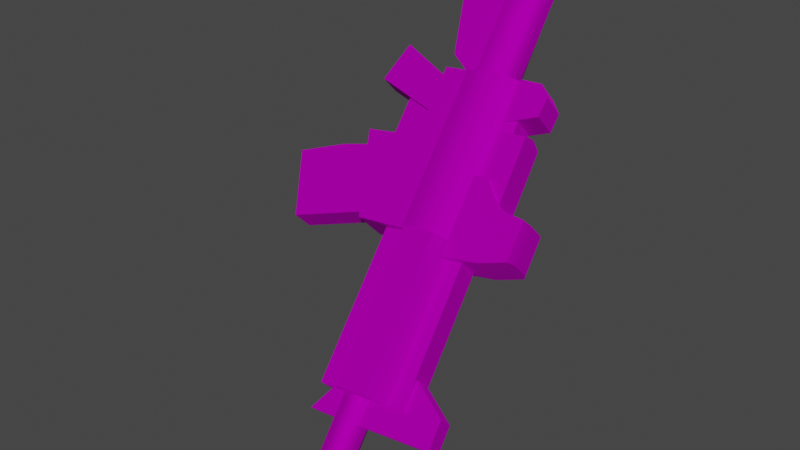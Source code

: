 # Source: Gun.blend  (saved by Blender 2.93.20; exported with 4.5.12 LTS)
import bpy
from mathutils import Matrix  # noqa: F401  (used for matrix-valued properties, if any)

bpy.ops.wm.read_factory_settings(use_empty=True)
scene = bpy.context.scene
scene.name = 'Scene'

# ---- collections
col_collection = bpy.data.collections.new('Collection'); scene.collection.children.link(col_collection)

# ---- images (referenced by path relative to the original .blend; pixels are not part of the script)
import os
ASSET_DIR = os.environ.get("B2B_ASSET_DIR", "")  # directory of the original .blend (textures are referenced by path, not embedded)
HERE = os.path.dirname(os.path.abspath(__file__))  # packed textures are extracted next to this script under _unpacked/

def load_image(name, relpath, width, height, colorspace="sRGB"):
    """Load a texture the original file referenced (path relative to the .blend, or extracted next to this script)."""
    p = next((c for c in (os.path.join(HERE, relpath), os.path.join(ASSET_DIR, relpath)) if relpath and os.path.exists(c)), "")
    if p:
        img = bpy.data.images.load(p, check_existing=True)
        img.name = name
    else:  # same state as the original file: an image datablock whose file is absent (Cycles renders it pink)
        img = bpy.data.images.new(name, width, height)
        img.source = "FILE"
        img.filepath = "//" + (relpath or name)
    img.colorspace_settings.name = colorspace
    return img
img_map__2 = load_image('Map #2', 'TT_Soldiers_Texture.psd', 1024, 1024, 'sRGB')

# ---- materials (node trees are filled in below, after node groups)
mat_tt_soldiers_material = bpy.data.materials.new('TT_Soldiers_material')
mat_tt_soldiers_material.use_transparent_shadow = False
mat_tt_soldiers_material.diffuse_color = (0.5882, 0.5882, 0.5882, 1.0)
mat_tt_soldiers_material.roughness = 0.8586
mat_tt_soldiers_material.specular_intensity = 0.0
mat_tt_soldiers_material.metallic = 1.0

# ---- material node trees
mat_tt_soldiers_material.use_nodes = True; mat_tt_soldiers_material.node_tree.nodes.clear()
_N = mat_tt_soldiers_material.node_tree.nodes; _L = mat_tt_soldiers_material.node_tree.links
n0 = _N.new('ShaderNodeBsdfPrincipled'); n0.name = 'Principled BSDF'; n0.location = (10, 300)
n0.distribution = 'GGX'
n0.subsurface_method = 'BURLEY'
n0.inputs[1].default_value = 1.0
n0.inputs[2].default_value = 0.8586
n0.inputs[3].default_value = 1.45
n0.inputs[13].default_value = 0.0
n0.inputs[27].default_value = (0.0, 0.0, 0.0, 1.0)
n0.inputs[28].default_value = 0.5
n1 = _N.new('ShaderNodeOutputMaterial'); n1.name = 'Material Output'; n1.location = (300, 300)
n2 = _N.new('ShaderNodeNormalMap'); n2.name = '노멀 맵'; n2.location = (-300, -300)
n2.label = 'Normal/Map'
n3 = _N.new('ShaderNodeTexImage'); n3.name = '이미지 텍스처'; n3.location = (-300, 600)
n3.image = img_map__2
_L.new(n0.outputs[0], n1.inputs[0])
_L.new(n2.outputs[0], n0.inputs[5])
_L.new(n3.outputs[0], n0.inputs[0])
n1.is_active_output = True

# ---- world
world_world = bpy.data.worlds.new('World'); scene.world = world_world
world_world.use_nodes = True; world_world.node_tree.nodes.clear()
_N = world_world.node_tree.nodes; _L = world_world.node_tree.links
n0 = _N.new('ShaderNodeOutputWorld'); n0.name = 'World Output'; n0.location = (300, 300)
n1 = _N.new('ShaderNodeBackground'); n1.name = 'Background'; n1.location = (10, 300)
n1.inputs[0].default_value = (0.05088, 0.05088, 0.05088, 1.0)
_L.new(n1.outputs[0], n0.inputs[0])
n0.is_active_output = True
world_world.color = (0.05088, 0.05088, 0.05088)
world_world.use_sun_shadow = False
world_world.sun_shadow_jitter_overblur = 0.0

# ---- meshes
me_002 = bpy.data.meshes.new('메쉬.002')
me_002.from_pydata([(-25.29, -4.477, 21.89), (-21.86, 0.851, 25.4), (-24.23, 1.51, 23.07), (-23.24, -4.276, 23.93), (-20.39, 0.8795, 23.92), (-23.82, -4.448, 20.41), (-22.75, 1.538, 21.59), (-21.76, -4.247, 22.45), (-33.21, 2.893, 14.14), (-29.68, 5.44, 17.71), (-31.37, -3.566, 15.85), (-27.69, -1.737, 19.55), (-28.53, 2.022, 18.79), (-31.74, 2.921, 12.66), (-28.21, 5.469, 16.23), (-29.9, -3.537, 14.37), (-26.21, -1.709, 18.07), (-27.06, 2.05, 17.31), (-16.84, -7.454, 31.15), (-17.18, -1.111, 30.2), (-21.81, -3.491, 25.52), (-23.08, -8.364, 24.9), (-14.46, -7.406, 28.76), (-15.56, -1.08, 28.57), (-20.19, -3.461, 23.89), (-20.7, -8.316, 22.51), (-21.83, -9.165, 23.77), (-15.57, -8.432, 30.01), (-37.14, -9.138, 6.734), (-37.33, -10.05, 7.059), (-37.95, -10.44, 7.728), (-38.62, -10.07, 8.35), (-38.96, -9.173, 8.56), (-38.77, -8.262, 8.235), (-38.16, -7.874, 7.566), (-37.48, -8.237, 6.944), (-41.89, -9.802, 1.995), (-42.08, -10.71, 2.319), (-42.69, -11.1, 2.988), (-43.37, -10.74, 3.61), (-43.71, -9.837, 3.82), (-43.52, -8.926, 3.496), (-42.91, -8.538, 2.826), (-42.23, -8.901, 2.205), (-36.65, -9.638, 10.06), (-39.24, -16.17, 7.314), (-40.82, -16.4, 5.736), (-35.61, -9.621, 9.017), (-38.21, -16.15, 6.275), (-39.79, -16.38, 4.697), (-41.73, -9.759, 1.649), (-41.97, -10.93, 2.056), (-44.77, -11.31, -0.7417), (-44.52, -10.14, -1.148), (-42.76, -11.42, 2.907), (-45.56, -11.81, 0.1093), (-43.62, -10.96, 3.704), (-46.41, -11.35, 0.9062), (-44.05, -9.814, 3.98), (-46.85, -10.2, 1.182), (-43.8, -8.648, 3.573), (-46.6, -9.03, 0.7757), (-43.02, -8.149, 2.722), (-45.82, -8.531, -0.07534), (-42.16, -8.609, 1.926), (-44.96, -8.991, -0.8723), (-41.65, -6.433, 5.146), (-40.61, -6.416, 4.107), (-23.9, -1.329, 22.97), (-27.83, -1.838, 19.04), (-27.78, -4.664, 19.03), (-23.94, -4.05, 22.86), (-26.75, -4.64, 17.99), (-26.8, -1.813, 18.01), (-22.87, -1.305, 21.94), (-22.91, -4.026, 21.83), (-16.68, -5.18, 30.6), (-15.06, -5.143, 28.97), (-22.89, -6.029, 24.38), (-21.28, -5.991, 22.76), (-23.19, -3.809, 24.94), (-31.56, -11.14, 15.82), (-27.3, -4.402, 20.84), (-27.83, -0.07138, 20.39), (-32.55, -3.076, 15.64), (-22.37, -9.806, 24.99), (-20.77, -3.76, 22.51), (-29.79, -11.11, 14.04), (-24.88, -4.354, 18.4), (-25.41, -0.02271, 17.96), (-30.13, -3.027, 13.21), (-20.61, -9.772, 23.21), (-23.04, -5.637, 25.06), (-32.24, -6.888, 15.88), (-20.62, -5.58, 22.63), (-29.82, -6.832, 13.45), (-23.37, -7.848, 25.7), (-29.12, -9.066, 13.08), (-32.57, -9.143, 16.54), (-19.92, -7.771, 22.25), (-22.17, -10.92, 24.93), (-20.64, -10.89, 23.39), (-31.35, -12.25, 15.76), (-29.82, -12.23, 14.22), (-22.34, -10.02, 25.12), (-24.81, -10.36, 22.65), (-22.27, -11.74, 25.15), (-22.89, -12.66, 24.5), (-24.01, -12.73, 23.39), (-20.51, -9.982, 23.28), (-22.98, -10.32, 20.82), (-20.45, -11.69, 23.31), (-21.07, -12.62, 22.67), (-22.18, -12.68, 21.56), (-31.96, -5.256, 15.31), (-40.57, -6.43, 6.703), (-31.81, -6.611, 15.42), (-40.46, -7.79, 6.779), (-32.87, -7.636, 16.61), (-41.51, -8.815, 7.97), (-32.67, -10.12, 16.75), (-41.31, -11.3, 8.11), (-31.46, -11.05, 15.67), (-40.1, -12.23, 7.029), (-31.36, -12.26, 15.74), (-40.01, -13.44, 7.098), (-30.46, -5.221, 13.8), (-39.07, -6.394, 5.199), (-30.32, -6.576, 13.92), (-38.96, -7.755, 5.276), (-29.1, -7.547, 12.84), (-37.75, -8.726, 4.198), (-28.91, -10.03, 12.98), (-37.55, -11.21, 4.338), (-29.96, -11.01, 14.17), (-38.6, -12.19, 5.526), (-29.86, -12.22, 14.24), (-38.51, -13.4, 5.594), (-29.69, -11.22, 17.72), (-29.53, -13.15, 17.83), (-25.17, -12.51, 22.2), (-25.32, -10.63, 22.09), (-32.85, -11.0, 15.2), (-31.26, -16.16, 15.59), (-29.12, -15.87, 17.73), (-32.46, -13.85, 15.52), (-29.55, -13.46, 18.43), (-28.34, -10.39, 19.7), (-28.26, -11.49, 19.75), (-31.88, -15.87, 16.05), (-29.64, -15.57, 18.29), (-27.9, -11.18, 15.93), (-23.53, -10.59, 20.29), (-27.74, -13.1, 16.04), (-23.38, -12.47, 20.4), (-30.44, -10.95, 12.78), (-29.92, -16.13, 14.25), (-27.78, -15.84, 16.39), (-30.05, -13.8, 13.1), (-27.14, -13.4, 16.01), (-25.94, -10.33, 17.29), (-25.86, -11.44, 17.34), (-29.47, -15.81, 13.63), (-27.23, -15.51, 15.87), (-24.19, -10.57, 21.43), (-24.04, -12.45, 21.54)], [], [(0, 3, 1), (1, 2, 0), (4, 7, 5), (5, 6, 4), (1, 3, 7), (7, 4, 1), (4, 6, 2), (2, 1, 4), (6, 5, 0), (0, 2, 6), (9, 8, 10), (10, 12, 9), (10, 11, 12), (15, 13, 14), (14, 17, 15), (17, 16, 15), (17, 14, 9), (9, 12, 17), (14, 13, 8), (8, 9, 14), (13, 15, 10), (10, 8, 13), (16, 17, 12), (12, 11, 16), (20, 78, 76), (76, 19, 20), (79, 77, 22), (22, 25, 79), (23, 24, 20), (20, 19, 23), (21, 26, 27), (27, 18, 21), (76, 77, 23), (23, 19, 76), (25, 22, 27), (27, 26, 25), (28, 29, 37), (37, 36, 28), (29, 30, 38), (38, 37, 29), (30, 31, 39), (39, 38, 30), (31, 32, 40), (40, 39, 31), (32, 33, 41), (41, 40, 32), (33, 34, 42), (42, 41, 33), (34, 35, 43), (43, 42, 34), (35, 28, 36), (36, 43, 35), (46, 45, 44), (44, 66, 46), (47, 48, 49), (49, 67, 47), (67, 49, 46), (46, 66, 67), (49, 48, 45), (45, 46, 49), (48, 47, 44), (44, 45, 48), (50, 51, 52), (52, 53, 50), (51, 54, 55), (55, 52, 51), (54, 56, 57), (57, 55, 54), (56, 58, 59), (59, 57, 56), (58, 60, 61), (61, 59, 58), (60, 62, 63), (63, 61, 60), (62, 64, 65), (65, 63, 62), (64, 50, 53), (53, 65, 64), (51, 50, 62), (54, 51, 62), (56, 54, 62), (58, 56, 62), (60, 58, 62), (50, 64, 62), (53, 52, 63), (52, 55, 63), (55, 57, 63), (57, 59, 63), (59, 61, 63), (65, 53, 63), (44, 47, 67), (67, 66, 44), (70, 71, 68), (68, 69, 70), (74, 75, 72), (72, 73, 74), (74, 73, 69), (69, 68, 74), (78, 21, 18), (18, 76, 78), (24, 23, 77), (77, 79, 24), (18, 22, 77), (77, 76, 18), (18, 27, 22), (20, 24, 79), (79, 78, 20), (82, 93, 92), (82, 83, 84), (87, 97, 99), (99, 91, 87), (90, 89, 88), (86, 88, 82), (82, 80, 86), (92, 94, 86), (86, 80, 92), (98, 97, 87), (87, 81, 98), (88, 89, 83), (83, 82, 88), (89, 90, 84), (84, 83, 89), (98, 96, 92), (92, 93, 98), (95, 88, 94), (96, 99, 94), (94, 92, 96), (84, 90, 95), (95, 93, 84), (95, 94, 99), (99, 97, 95), (93, 95, 97), (97, 98, 93), (98, 81, 85), (85, 96, 98), (85, 91, 99), (99, 96, 85), (92, 80, 82), (82, 84, 93), (95, 90, 88), (88, 86, 94), (85, 81, 102), (102, 100, 85), (87, 91, 101), (101, 103, 87), (91, 85, 100), (100, 101, 91), (81, 87, 103), (103, 102, 81), (101, 100, 102), (102, 103, 101), (107, 106, 104), (104, 105, 107), (107, 105, 108), (109, 111, 112), (112, 110, 109), (113, 110, 112), (109, 110, 105), (105, 104, 109), (112, 111, 106), (106, 107, 112), (111, 109, 104), (104, 106, 111), (110, 113, 108), (108, 105, 110), (113, 112, 107), (107, 108, 113), (117, 116, 114), (114, 115, 117), (119, 118, 116), (116, 117, 119), (121, 120, 118), (118, 119, 121), (123, 122, 120), (120, 121, 123), (125, 124, 122), (122, 123, 125), (126, 128, 129), (129, 127, 126), (128, 130, 131), (131, 129, 128), (130, 132, 133), (133, 131, 130), (132, 134, 135), (135, 133, 132), (134, 136, 137), (137, 135, 134), (126, 127, 115), (115, 114, 126), (127, 129, 117), (117, 115, 127), (128, 126, 114), (114, 116, 128), (129, 131, 119), (119, 117, 129), (130, 128, 116), (116, 118, 130), (131, 133, 121), (121, 119, 131), (132, 130, 118), (118, 120, 132), (133, 135, 123), (123, 121, 133), (134, 132, 120), (120, 122, 134), (135, 137, 125), (125, 123, 135), (137, 136, 124), (124, 125, 137), (136, 134, 122), (122, 124, 136), (138, 139, 140), (140, 141, 138), (150, 149, 143), (143, 144, 150), (145, 146, 142), (147, 142, 146), (146, 148, 147), (146, 145, 149), (149, 150, 146), (151, 152, 154), (154, 153, 151), (156, 162, 163), (163, 157, 156), (159, 158, 155), (159, 155, 160), (160, 161, 159), (162, 158, 159), (159, 163, 162), (152, 151, 138), (164, 152, 138), (141, 164, 138), (139, 153, 154), (139, 154, 165), (139, 165, 140), (165, 164, 141), (141, 140, 165), (156, 143, 149), (149, 162, 156), (163, 150, 144), (144, 157, 163), (157, 144, 143), (143, 156, 157), (158, 145, 142), (142, 155, 158), (155, 142, 147), (147, 160, 155), (160, 147, 148), (148, 161, 160), (161, 148, 146), (146, 159, 161), (162, 149, 145), (145, 158, 162), (159, 146, 150), (150, 163, 159), (154, 152, 164), (164, 165, 154)])
me_002.polygons.foreach_set('use_smooth', [0, 0, 0, 0, 0, 0, 0, 0, 0, 0, 0, 0, 0, 0, 0, 0, 0, 0, 0, 0, 0, 0, 0, 0, 0, 0, 1, 1, 0, 0, 1, 1, 0, 0, 1, 1, 1, 1, 1, 1, 1, 1, 1, 1, 1, 1, 1, 1, 1, 1, 1, 1, 1, 1, 1, 1, 1, 1, 1, 1, 1, 1, 1, 1, 1, 1, 1, 1, 1, 1, 1, 1, 1, 1, 1, 1, 1, 1, 1, 1, 1, 1, 1, 1, 1, 1, 1, 1, 1, 1, 0, 0, 0, 0, 0, 0, 0, 0, 1, 1, 0, 0, 0, 0, 0, 0, 0, 0, 0, 1, 1, 0, 0, 0, 0, 0, 0, 0, 0, 0, 0, 0, 1, 1, 0, 0, 0, 0, 0, 1, 1, 0, 0, 1, 1, 0, 0, 0, 0, 0, 0, 0, 0, 0, 0, 0, 0, 0, 0, 0, 0, 0, 0, 0, 0, 0, 0, 0, 0, 0, 0, 0, 0, 0, 0, 0, 0, 0, 0, 0, 0, 0, 0, 0, 0, 0, 0, 0, 0, 0, 0, 0, 0, 0, 0, 0, 0, 0, 0, 0, 0, 0, 0, 0, 0, 0, 0, 0, 0, 0, 0, 0, 0, 0, 0, 0, 0, 0, 0, 0, 0, 1, 1, 1, 1, 1, 1, 1, 1, 1, 1, 1, 1, 1, 1, 1, 1, 1, 1, 1, 1, 1, 1, 1, 1, 1, 1, 1, 1, 1, 1, 1, 1, 1, 1, 1, 1, 1, 1, 1, 1, 1, 1, 1, 1, 1, 1])
_k = set([(44, 45), (44, 48), (45, 46), (45, 48), (46, 49), (46, 66), (46, 67), (47, 48), (47, 49), (48, 49), (49, 67), (50, 51), (50, 64), (51, 54), (52, 53), (52, 55), (53, 65), (54, 56), (55, 57), (56, 58), (57, 59), (58, 60), (59, 61), (60, 62), (61, 63), (62, 64), (63, 65), (138, 141), (138, 152), (139, 140), (140, 141), (140, 165), (141, 164), (142, 145), (142, 147), (142, 155), (143, 149), (143, 156), (144, 150), (144, 157), (145, 149), (146, 148), (146, 150), (147, 148), (147, 160), (148, 161), (149, 150), (151, 152), (151, 154), (152, 154), (152, 164), (153, 154), (154, 165), (155, 158), (155, 160), (156, 162), (157, 163), (158, 162), (159, 161), (159, 163), (160, 161), (162, 163)])
me_002.attributes.new('sharp_edge', 'BOOLEAN', 'EDGE').data.foreach_set('value', [ (min(e.vertices), max(e.vertices)) in _k for e in me_002.edges])
_uv = me_002.uv_layers.new(name='UVChannel_1')
_uv.uv.foreach_set('vector', [0.009419, 0.04012, 0.009414, 0.04012, 0.00941, 0.0401, 0.00941, 0.0401, 0.009416, 0.0401, 0.009419, 0.04012, 0.00941, 0.0401, 0.009414, 0.04012, 0.009419, 0.04012, 0.009419, 0.04012, 0.009416, 0.0401, 0.00941, 0.0401, 0.00941, 0.0401, 0.009414, 0.04012, 0.009414, 0.04012, 0.009414, 0.04012, 0.00941, 0.0401, 0.00941, 0.0401, 0.00703, 0.02265, 0.007036, 0.02265, 0.007036, 0.02265, 0.007036, 0.02265, 0.00703, 0.02265, 0.00703, 0.02265, 0.07619, 0.05067, 0.07619, 0.05069, 0.07619, 0.05069, 0.07619, 0.05069, 0.07619, 0.05067, 0.07619, 0.05067, 0.02148, 0.02006, 0.03532, 0.0197, 0.03586, 0.0322, 0.03586, 0.0322, 0.02141, 0.02683, 0.02148, 0.02006, 0.03586, 0.0322, 0.0225, 0.03381, 0.02141, 0.02683, 0.03587, 0.0322, 0.03533, 0.01971, 0.02149, 0.02007, 0.02149, 0.02007, 0.02142, 0.02684, 0.03587, 0.0322, 0.02142, 0.02684, 0.0225, 0.03381, 0.03587, 0.0322, 0.02142, 0.02684, 0.02149, 0.02007, 0.02148, 0.02006, 0.02148, 0.02006, 0.02141, 0.02683, 0.02142, 0.02684, 0.02149, 0.02007, 0.03533, 0.01971, 0.03532, 0.0197, 0.03532, 0.0197, 0.02148, 0.02006, 0.02149, 0.02007, 0.03533, 0.01971, 0.03587, 0.0322, 0.03586, 0.0322, 0.03586, 0.0322, 0.03532, 0.0197, 0.03533, 0.01971, 0.0225, 0.03381, 0.02142, 0.02684, 0.02141, 0.02683, 0.02141, 0.02683, 0.0225, 0.03381, 0.0225, 0.03381, 0.009413, 0.04013, 0.009413, 0.04013, 0.009398, 0.04013, 0.009398, 0.04013, 0.009398, 0.04011, 0.009413, 0.04013, 0.009413, 0.04013, 0.009398, 0.04013, 0.009398, 0.04014, 0.009398, 0.04014, 0.009413, 0.04014, 0.009413, 0.04013, 0.007019, 0.02266, 0.007033, 0.02267, 0.007033, 0.02267, 0.007033, 0.02267, 0.007019, 0.02266, 0.007019, 0.02266, 0.009413, 0.04014, 0.009413, 0.04015, 0.009398, 0.04015, 0.009398, 0.04015, 0.009398, 0.04014, 0.009413, 0.04014, 0.009398, 0.04013, 0.009398, 0.04013, 0.009398, 0.04011, 0.009398, 0.04011, 0.009398, 0.04011, 0.009398, 0.04013, 0.009413, 0.04014, 0.009398, 0.04014, 0.009398, 0.04015, 0.009398, 0.04015, 0.009413, 0.04015, 0.009413, 0.04014, 0.009043, 0.03492, 0.006361, 0.03492, 0.006245, 0.04142, 0.006245, 0.04142, 0.008927, 0.04142, 0.009043, 0.03492, 0.006361, 0.03492, 0.005256, 0.03491, 0.005142, 0.04141, 0.005142, 0.04141, 0.006245, 0.04142, 0.006361, 0.03492, 0.005256, 0.03491, 0.006375, 0.03492, 0.006261, 0.04142, 0.006261, 0.04142, 0.005142, 0.04141, 0.005256, 0.03491, 0.006375, 0.03492, 0.009063, 0.03492, 0.008952, 0.04142, 0.008952, 0.04142, 0.006261, 0.04142, 0.006375, 0.03492, 0.009063, 0.03492, 0.01175, 0.03493, 0.01163, 0.04143, 0.01163, 0.04143, 0.008952, 0.04142, 0.009063, 0.03492, 0.01175, 0.03493, 0.01285, 0.03493, 0.01274, 0.04143, 0.01274, 0.04143, 0.01163, 0.04143, 0.01175, 0.03493, 0.01285, 0.03493, 0.01173, 0.03493, 0.01162, 0.04143, 0.01162, 0.04143, 0.01274, 0.04143, 0.01285, 0.03493, 0.01173, 0.03493, 0.009043, 0.03492, 0.008927, 0.04142, 0.008927, 0.04142, 0.01162, 0.04143, 0.01173, 0.03493, 0.1408, 0.03137, 0.1408, 0.03137, 0.1408, 0.03134, 0.1408, 0.03134, 0.1408, 0.03134, 0.1408, 0.03137, 0.1408, 0.03134, 0.1408, 0.03137, 0.1408, 0.03137, 0.1408, 0.03137, 0.1408, 0.03134, 0.1408, 0.03134, 0.07827, 0.04906, 0.07827, 0.04909, 0.07827, 0.04909, 0.07827, 0.04909, 0.07827, 0.04906, 0.07827, 0.04906, 0.1408, 0.03137, 0.1408, 0.03137, 0.1408, 0.03137, 0.1408, 0.03137, 0.1408, 0.03137, 0.1408, 0.03137, 0.009454, 0.04017, 0.009448, 0.04014, 0.009448, 0.04014, 0.009448, 0.04014, 0.009454, 0.04017, 0.009454, 0.04017, 0.1407, 0.02925, 0.1402, 0.02925, 0.1401, 0.03225, 0.1401, 0.03225, 0.1407, 0.03225, 0.1407, 0.02925, 0.1402, 0.02925, 0.1399, 0.02925, 0.1399, 0.03224, 0.1399, 0.03224, 0.1401, 0.03225, 0.1402, 0.02925, 0.1399, 0.02925, 0.1402, 0.02925, 0.1401, 0.03224, 0.1401, 0.03224, 0.1399, 0.03224, 0.1399, 0.02925, 0.1402, 0.02925, 0.1407, 0.02925, 0.1407, 0.03225, 0.1407, 0.03225, 0.1401, 0.03224, 0.1402, 0.02925, 0.1407, 0.02925, 0.1412, 0.02925, 0.1412, 0.03225, 0.1412, 0.03225, 0.1407, 0.03225, 0.1407, 0.02925, 0.1412, 0.02925, 0.1414, 0.02925, 0.1414, 0.03225, 0.1414, 0.03225, 0.1412, 0.03225, 0.1412, 0.02925, 0.1414, 0.02925, 0.1412, 0.02925, 0.1412, 0.03225, 0.1412, 0.03225, 0.1414, 0.03225, 0.1414, 0.02925, 0.1412, 0.02925, 0.1407, 0.02925, 0.1407, 0.03225, 0.1407, 0.03225, 0.1412, 0.03225, 0.1412, 0.02925, 0.009643, 0.00653, 0.009903, 0.005976, 0.009016, 0.005194, 0.009016, 0.006759, 0.009643, 0.00653, 0.009016, 0.005194, 0.008388, 0.00653, 0.009016, 0.006759, 0.009016, 0.005194, 0.008128, 0.005976, 0.008388, 0.00653, 0.009016, 0.005194, 0.008388, 0.005423, 0.008128, 0.005976, 0.009016, 0.005194, 0.009903, 0.005976, 0.009643, 0.005423, 0.009016, 0.005194, 0.03525, 0.008992, 0.03311, 0.01416, 0.02793, 0.001675, 0.03311, 0.01416, 0.02793, 0.01631, 0.02793, 0.001675, 0.02793, 0.01631, 0.02276, 0.01416, 0.02793, 0.001675, 0.02276, 0.01416, 0.02062, 0.008991, 0.02793, 0.001675, 0.02062, 0.008991, 0.02276, 0.003818, 0.02793, 0.001675, 0.03311, 0.003818, 0.03525, 0.008992, 0.02793, 0.001675, 0.009448, 0.04014, 0.009448, 0.04014, 0.009448, 0.04014, 0.009448, 0.04014, 0.009448, 0.04014, 0.009448, 0.04014, 0.05015, 0.0315, 0.03839, 0.03135, 0.03797, 0.0201, 0.03797, 0.0201, 0.0495, 0.01993, 0.05015, 0.0315, 0.03797, 0.0201, 0.03839, 0.03135, 0.05015, 0.0315, 0.05015, 0.0315, 0.0495, 0.01993, 0.03797, 0.0201, 0.03797, 0.0201, 0.0495, 0.01993, 0.0495, 0.01993, 0.0495, 0.01993, 0.03797, 0.0201, 0.03797, 0.0201, 0.009413, 0.04013, 0.009413, 0.04014, 0.009398, 0.04014, 0.009398, 0.04014, 0.009398, 0.04013, 0.009413, 0.04013, 0.009413, 0.04013, 0.009398, 0.04011, 0.009398, 0.04013, 0.009398, 0.04013, 0.009413, 0.04013, 0.009413, 0.04013, 0.009398, 0.04014, 0.009398, 0.04014, 0.009398, 0.04013, 0.009398, 0.04013, 0.009398, 0.04013, 0.009398, 0.04014, 0.009398, 0.04014, 0.009398, 0.04015, 0.009398, 0.04014, 0.007033, 0.02267, 0.007033, 0.02267, 0.007033, 0.02267, 0.007033, 0.02267, 0.007033, 0.02267, 0.007033, 0.02267, 0.0274, 0.04488, 0.02734, 0.04481, 0.02744, 0.04481, 0.0274, 0.04488, 0.0274, 0.04499, 0.02734, 0.04493, 0.1404, 0.03079, 0.1404, 0.03084, 0.1405, 0.03084, 0.1405, 0.03084, 0.1405, 0.03079, 0.1404, 0.03079, 0.02734, 0.04493, 0.0274, 0.04499, 0.0274, 0.04488, 0.07544, 0.05036, 0.07544, 0.04971, 0.07608, 0.04971, 0.07608, 0.04971, 0.07607, 0.05036, 0.07544, 0.05036, 0.07608, 0.05036, 0.07544, 0.05036, 0.07544, 0.05036, 0.07544, 0.05036, 0.07607, 0.05036, 0.07608, 0.05036, 0.07622, 0.04882, 0.07531, 0.04881, 0.0755, 0.04882, 0.0755, 0.04882, 0.07602, 0.04882, 0.07622, 0.04882, 0.07544, 0.04971, 0.07543, 0.04968, 0.07607, 0.04968, 0.07607, 0.04968, 0.07608, 0.04971, 0.07544, 0.04971, 0.07543, 0.04968, 0.07544, 0.04881, 0.07608, 0.04881, 0.07608, 0.04881, 0.07607, 0.04968, 0.07543, 0.04968, 0.1404, 0.03084, 0.1405, 0.03084, 0.1405, 0.03088, 0.1405, 0.03088, 0.1404, 0.03088, 0.1404, 0.03084, 0.02734, 0.04481, 0.0274, 0.04488, 0.02744, 0.04481, 0.07621, 0.05037, 0.0753, 0.05037, 0.07544, 0.05036, 0.07544, 0.05036, 0.07608, 0.05036, 0.07621, 0.05037, 0.07608, 0.04881, 0.07544, 0.04881, 0.07544, 0.04881, 0.07544, 0.04881, 0.07608, 0.04881, 0.07608, 0.04881, 0.1404, 0.03088, 0.1405, 0.03088, 0.1405, 0.03084, 0.1405, 0.03084, 0.1404, 0.03084, 0.1404, 0.03088, 0.07608, 0.04881, 0.07544, 0.04881, 0.07531, 0.04881, 0.07531, 0.04881, 0.07622, 0.04882, 0.07608, 0.04881, 0.1404, 0.03084, 0.1404, 0.03079, 0.1405, 0.03079, 0.1405, 0.03079, 0.1405, 0.03084, 0.1404, 0.03084, 0.07602, 0.05037, 0.0755, 0.05037, 0.0753, 0.05037, 0.0753, 0.05037, 0.07621, 0.05037, 0.07602, 0.05037, 0.02744, 0.04481, 0.02744, 0.04488, 0.0274, 0.04488, 0.0274, 0.04488, 0.02734, 0.04493, 0.02734, 0.04481, 0.02734, 0.04481, 0.02734, 0.04493, 0.0274, 0.04488, 0.0274, 0.04488, 0.02744, 0.04488, 0.02744, 0.04481, 0.1262, 0.01651, 0.07192, 0.01648, 0.07192, 0.02119, 0.07192, 0.02119, 0.1262, 0.02114, 0.1262, 0.01651, 0.0719, 0.01648, 0.1262, 0.01651, 0.1262, 0.02115, 0.1262, 0.02115, 0.0719, 0.02119, 0.0719, 0.01648, 0.1262, 0.01651, 0.1262, 0.01651, 0.1262, 0.02114, 0.1262, 0.02114, 0.1262, 0.02115, 0.1262, 0.01651, 0.07192, 0.01648, 0.0719, 0.01648, 0.0719, 0.02119, 0.0719, 0.02119, 0.07192, 0.02119, 0.07192, 0.01648, 0.1262, 0.02115, 0.1262, 0.02114, 0.07192, 0.02119, 0.07192, 0.02119, 0.0719, 0.02119, 0.1262, 0.02115, 0.1387, 0.03223, 0.1366, 0.03055, 0.1366, 0.02888, 0.1366, 0.02888, 0.1419, 0.02888, 0.1387, 0.03223, 0.1387, 0.03223, 0.1419, 0.02888, 0.1414, 0.03223, 0.1366, 0.02888, 0.1366, 0.03055, 0.1387, 0.03223, 0.1387, 0.03223, 0.1419, 0.02888, 0.1366, 0.02888, 0.1414, 0.03223, 0.1419, 0.02888, 0.1387, 0.03223, 0.07302, 0.04812, 0.07835, 0.04812, 0.07835, 0.04812, 0.07835, 0.04812, 0.07302, 0.04812, 0.07302, 0.04812, 0.008919, 0.04115, 0.006767, 0.03948, 0.006767, 0.03948, 0.006767, 0.03948, 0.008919, 0.04115, 0.008919, 0.04115, 0.006767, 0.03948, 0.006767, 0.03781, 0.006767, 0.03781, 0.006767, 0.03781, 0.006767, 0.03948, 0.006767, 0.03948, 0.07835, 0.04812, 0.0778, 0.05146, 0.0778, 0.05146, 0.0778, 0.05146, 0.07835, 0.04812, 0.07835, 0.04812, 0.01154, 0.04115, 0.008919, 0.04115, 0.008919, 0.04115, 0.008919, 0.04115, 0.01154, 0.04115, 0.01154, 0.04115, 0.8686, 0.01265, 0.921, 0.01265, 0.921, 0.01932, 0.921, 0.01932, 0.8686, 0.01932, 0.8686, 0.01265, 0.9225, 0.009987, 0.8704, 0.009987, 0.8704, 0.002687, 0.8704, 0.002687, 0.9225, 0.002687, 0.9225, 0.009987, 0.9226, 0.02121, 0.8705, 0.02121, 0.8705, 0.01746, 0.8705, 0.01746, 0.9226, 0.01746, 0.9226, 0.02121, 0.9225, 0.01002, 0.8704, 0.01002, 0.8704, 0.001376, 0.8704, 0.001376, 0.9225, 0.001376, 0.9225, 0.01002, 0.9225, 0.02176, 0.8738, 0.02176, 0.8738, 0.01389, 0.8738, 0.01389, 0.9225, 0.01389, 0.9225, 0.02176, 0.921, 0.01932, 0.921, 0.01265, 0.8686, 0.01265, 0.8686, 0.01265, 0.8686, 0.01932, 0.921, 0.01932, 0.8704, 0.002687, 0.8704, 0.009987, 0.9225, 0.009987, 0.9225, 0.009987, 0.9225, 0.002687, 0.8704, 0.002687, 0.8705, 0.01746, 0.8705, 0.02121, 0.9226, 0.02121, 0.9226, 0.02121, 0.9226, 0.01746, 0.8705, 0.01746, 0.8704, 0.001376, 0.8704, 0.01002, 0.9225, 0.01002, 0.9225, 0.01002, 0.9225, 0.001376, 0.8704, 0.001376, 0.8738, 0.01389, 0.8738, 0.02176, 0.9225, 0.02176, 0.9225, 0.02176, 0.9225, 0.01389, 0.8738, 0.01389, 0.921, 0.01932, 0.8686, 0.01932, 0.8686, 0.01932, 0.8686, 0.01932, 0.921, 0.01932, 0.921, 0.01932, 0.07481, 0.05054, 0.07481, 0.04917, 0.07481, 0.04917, 0.07481, 0.04917, 0.07481, 0.05054, 0.07481, 0.05054, 0.007611, 0.02298, 0.007611, 0.02401, 0.007611, 0.02401, 0.007611, 0.02401, 0.007611, 0.02298, 0.007611, 0.02298, 0.07481, 0.04759, 0.07481, 0.0488, 0.07481, 0.0488, 0.07481, 0.0488, 0.07481, 0.04759, 0.07481, 0.04759, 0.007611, 0.0227, 0.007611, 0.02179, 0.007611, 0.02179, 0.007611, 0.02179, 0.007611, 0.0227, 0.007611, 0.0227, 0.07673, 0.05003, 0.07673, 0.05065, 0.07673, 0.05065, 0.07673, 0.05065, 0.07673, 0.05003, 0.07673, 0.05003, 0.0107, 0.02409, 0.0107, 0.02363, 0.0107, 0.02363, 0.0107, 0.02363, 0.0107, 0.02409, 0.0107, 0.02409, 0.07481, 0.04738, 0.07481, 0.0488, 0.07481, 0.0488, 0.07481, 0.0488, 0.07481, 0.04738, 0.07481, 0.04738, 0.007611, 0.0227, 0.007611, 0.02163, 0.007611, 0.02163, 0.007611, 0.02163, 0.007611, 0.0227, 0.007611, 0.0227, 0.07481, 0.04944, 0.07481, 0.05074, 0.07481, 0.05074, 0.07481, 0.05074, 0.07481, 0.04944, 0.07481, 0.04944, 0.9225, 0.02176, 0.8738, 0.02176, 0.8738, 0.02176, 0.8738, 0.02176, 0.9225, 0.02176, 0.9225, 0.02176, 0.007611, 0.02416, 0.007611, 0.02318, 0.007611, 0.02318, 0.007611, 0.02318, 0.007611, 0.02416, 0.007611, 0.02416, 0.01249, 0.04065, 0.01249, 0.04192, 0.009493, 0.04189, 0.009493, 0.04189, 0.009234, 0.04065, 0.01249, 0.04065, 0.01031, 0.04241, 0.01031, 0.04069, 0.01063, 0.04074, 0.01063, 0.04074, 0.01063, 0.04238, 0.01031, 0.04241, 0.01215, 0.04156, 0.01018, 0.04156, 0.01226, 0.04003, 0.009208, 0.04003, 0.01226, 0.04003, 0.01018, 0.04156, 0.01018, 0.04156, 0.009214, 0.04047, 0.009208, 0.04003, 0.01018, 0.04156, 0.01215, 0.04156, 0.01187, 0.04283, 0.01187, 0.04283, 0.01035, 0.04283, 0.01018, 0.04156, 0.01249, 0.04066, 0.009496, 0.04066, 0.009236, 0.04169, 0.009236, 0.04169, 0.01249, 0.04193, 0.01249, 0.04066, 0.01143, 0.04073, 0.01175, 0.04069, 0.01175, 0.04241, 0.01175, 0.04241, 0.01143, 0.04238, 0.01143, 0.04073, 0.01018, 0.04156, 0.01215, 0.04156, 0.01226, 0.04004, 0.01018, 0.04156, 0.01226, 0.04004, 0.009212, 0.04003, 0.009212, 0.04003, 0.009217, 0.04048, 0.01018, 0.04156, 0.01187, 0.04284, 0.01215, 0.04156, 0.01018, 0.04156, 0.01018, 0.04156, 0.01036, 0.04284, 0.01187, 0.04284, 0.009496, 0.04066, 0.01249, 0.04066, 0.01249, 0.04065, 0.009365, 0.04066, 0.009496, 0.04066, 0.01249, 0.04065, 0.009234, 0.04065, 0.009365, 0.04066, 0.01249, 0.04065, 0.01249, 0.04192, 0.01249, 0.04193, 0.009236, 0.04169, 0.01249, 0.04192, 0.009236, 0.04169, 0.009364, 0.04179, 0.01249, 0.04192, 0.009364, 0.04179, 0.009493, 0.04189, 0.009364, 0.04179, 0.009365, 0.04066, 0.009234, 0.04065, 0.009234, 0.04065, 0.009493, 0.04189, 0.009364, 0.04179, 0.9918, 0.06402, 0.9761, 0.06402, 0.9699, 0.06183, 0.9699, 0.06183, 0.9981, 0.06183, 0.9918, 0.06402, 0.9981, 0.06183, 0.9699, 0.06183, 0.9761, 0.06402, 0.9761, 0.06402, 0.9918, 0.06402, 0.9981, 0.06183, 0.01143, 0.04238, 0.01063, 0.04238, 0.01063, 0.04074, 0.01063, 0.04074, 0.01143, 0.04073, 0.01143, 0.04238, 0.9981, 0.04718, 0.9699, 0.04718, 0.9699, 0.02689, 0.9699, 0.02689, 0.9981, 0.02689, 0.9981, 0.04718, 0.01226, 0.04004, 0.01226, 0.04003, 0.009208, 0.04003, 0.009208, 0.04003, 0.009212, 0.04003, 0.01226, 0.04004, 0.009212, 0.04003, 0.009208, 0.04003, 0.009214, 0.04047, 0.009214, 0.04047, 0.009217, 0.04048, 0.009212, 0.04003, 0.9981, 0.0347, 0.9699, 0.0347, 0.9699, 0.04718, 0.9699, 0.04718, 0.9981, 0.04718, 0.9981, 0.0347, 0.9981, 0.06183, 0.9699, 0.06183, 0.9699, 0.04718, 0.9699, 0.04718, 0.9981, 0.04718, 0.9981, 0.06183, 0.9981, 0.04718, 0.9699, 0.04718, 0.9699, 0.06183, 0.9699, 0.06183, 0.9981, 0.06183, 0.9981, 0.04718, 0.009236, 0.04169, 0.009496, 0.04066, 0.009365, 0.04066, 0.009365, 0.04066, 0.009364, 0.04179, 0.009236, 0.04169])
_uv.active_render = True
_uv = me_002.uv_layers.new(name='UVChannel_2')
_uv.uv.foreach_set('vector', [-2.16, -1.64, -4.201, -1.563, -5.975, -5.526, -5.975, -5.526, -3.697, -6.33, -2.16, -1.64, -5.975, -5.526, -4.201, -1.563, -2.16, -1.64, -2.16, -1.64, -3.697, -6.33, -5.975, -5.526, -5.975, -5.526, -4.201, -1.563, -4.201, -1.563, -4.201, -1.563, -5.975, -5.526, -5.975, -5.526, -5.975, -5.526, -3.697, -6.33, -3.697, -6.33, -3.697, -6.33, -5.975, -5.526, -5.975, -5.526, -3.697, -6.33, -2.16, -1.64, -2.16, -1.64, -2.16, -1.64, -3.697, -6.33, -3.697, -6.33, 0.872, -10.12, 5.704, -8.494, 4.328, -3.085, 4.328, -3.085, 0.01462, -7.24, 0.872, -10.12, 4.328, -3.085, -0.5119, -4.12, 0.01462, -7.24, 4.328, -3.085, 5.704, -8.494, 0.872, -10.12, 0.872, -10.12, 0.01462, -7.24, 4.328, -3.085, 0.01462, -7.24, -0.5119, -4.12, 4.328, -3.085, 0.01462, -7.24, 0.872, -10.12, 0.872, -10.12, 0.872, -10.12, 0.01462, -7.24, 0.01462, -7.24, 0.872, -10.12, 5.704, -8.494, 5.704, -8.494, 5.704, -8.494, 0.872, -10.12, 0.872, -10.12, 5.704, -8.494, 4.328, -3.085, 4.328, -3.085, 4.328, -3.085, 5.704, -8.494, 5.704, -8.494, -0.5119, -4.12, 0.01462, -7.24, 0.01462, -7.24, 0.01462, -7.24, -0.5119, -4.12, -0.5119, -4.12, -4.813, -1.384, -4.813, 0.3955, -10.77, -0.7122, -10.77, -0.7122, -10.74, -3.597, -4.813, -1.384, -4.813, 0.3955, -10.77, -0.7122, -10.8, 2.173, -10.8, 2.173, -4.813, 2.175, -4.813, 0.3955, -10.74, -3.597, -4.813, -1.384, -4.813, -1.384, -4.813, -1.384, -10.74, -3.597, -10.74, -3.597, -4.813, 2.175, -4.813, 2.548, -10.8, 2.545, -10.8, 2.545, -10.8, 2.173, -4.813, 2.175, -10.77, -0.7122, -10.77, -0.7122, -10.74, -3.597, -10.74, -3.597, -10.74, -3.597, -10.77, -0.7122, -4.813, 2.175, -10.8, 2.173, -10.8, 2.545, -10.8, 2.545, -4.813, 2.548, -4.813, 2.175, 11.72, 0.844, 11.72, 1.773, 17.47, 1.773, 17.47, 1.773, 17.47, 0.844, 11.72, 0.844, 11.72, 1.773, 11.72, 2.158, 17.47, 2.158, 17.47, 2.158, 17.47, 1.773, 11.72, 1.773, 11.72, 2.158, 11.72, 1.773, 17.47, 1.773, 17.47, 1.773, 17.47, 2.158, 11.72, 2.158, 11.72, 1.773, 11.72, 0.844, 17.47, 0.844, 17.47, 0.844, 17.47, 1.773, 11.72, 1.773, 11.72, 0.844, 11.72, -0.08535, 17.47, -0.08535, 17.47, -0.08535, 17.47, 0.844, 11.72, 0.844, 11.72, -0.08535, 11.72, -0.4703, 17.47, -0.4703, 17.47, -0.4703, 17.47, -0.08535, 11.72, -0.08535, 11.72, -0.4703, 11.72, -0.08534, 17.47, -0.08535, 17.47, -0.08535, 17.47, -0.4703, 11.72, -0.4703, 11.72, -0.08534, 11.72, 0.844, 17.47, 0.844, 17.47, 0.844, 17.47, -0.08535, 11.72, -0.08534, 13.38, 6.222, 11.8, 6.222, 9.458, 0.7542, 9.458, 0.7542, 13.38, 0.7542, 13.38, 6.222, 9.458, 0.7542, 11.8, 6.222, 13.38, 6.222, 13.38, 6.222, 13.38, 0.7542, 9.458, 0.7542, 13.38, 0.7542, 13.38, 6.222, 13.38, 6.222, 13.38, 6.222, 13.38, 0.7542, 13.38, 0.7542, 13.38, 6.222, 11.8, 6.222, 11.8, 6.222, 11.8, 6.222, 13.38, 6.222, 13.38, 6.222, 11.8, 6.222, 9.458, 0.7542, 9.458, 0.7542, 9.458, 0.7542, 11.8, 6.222, 11.8, 6.222, 11.72, 0.844, 11.72, 1.773, 17.47, 1.773, 17.47, 1.773, 17.47, 0.844, 11.72, 0.844, 11.72, 1.773, 11.72, 2.158, 17.47, 2.158, 17.47, 2.158, 17.47, 1.773, 11.72, 1.773, 11.72, 2.158, 11.72, 1.773, 17.47, 1.773, 17.47, 1.773, 17.47, 2.158, 11.72, 2.158, 11.72, 1.773, 11.72, 0.844, 17.47, 0.844, 17.47, 0.844, 17.47, 1.773, 11.72, 1.773, 11.72, 0.844, 11.72, -0.08535, 17.47, -0.08535, 17.47, -0.08535, 17.47, 0.844, 11.72, 0.844, 11.72, -0.08535, 11.72, -0.4703, 17.47, -0.4703, 17.47, -0.4703, 17.47, -0.08535, 11.72, -0.08535, 11.72, -0.4703, 11.72, -0.08534, 17.47, -0.08535, 17.47, -0.08535, 17.47, -0.4703, 11.72, -0.4703, 11.72, -0.08534, 11.72, 0.844, 17.47, 0.844, 17.47, 0.844, 17.47, -0.08535, 11.72, -0.08534, 11.72, 1.773, 11.72, 0.844, 11.72, -0.4703, 11.72, 2.158, 11.72, 1.773, 11.72, -0.4703, 11.72, 1.773, 11.72, 2.158, 11.72, -0.4703, 11.72, 0.844, 11.72, 1.773, 11.72, -0.4703, 11.72, -0.08535, 11.72, 0.844, 11.72, -0.4703, 11.72, 0.844, 11.72, -0.08534, 11.72, -0.4703, 17.47, 0.844, 17.47, 1.773, 17.47, -0.4703, 17.47, 1.773, 17.47, 2.158, 17.47, -0.4703, 17.47, 2.158, 17.47, 1.773, 17.47, -0.4703, 17.47, 1.773, 17.47, 0.844, 17.47, -0.4703, 17.47, 0.844, 17.47, -0.08535, 17.47, -0.4703, 17.47, -0.08535, 17.47, 0.844, 17.47, -0.4703, 9.458, 0.7542, 9.458, 0.7542, 9.458, 0.7542, 9.458, 0.7542, 9.458, 0.7542, 9.458, 0.7542, -3.913, -2.999, -9.778, -3.202, -10.21, -6.182, -10.21, -6.182, -5.076, -6.677, -3.913, -2.999, -10.21, -6.182, -9.778, -3.202, -3.913, -2.999, -3.913, -2.999, -5.076, -6.677, -10.21, -6.182, -10.21, -6.182, -5.076, -6.677, -5.076, -6.677, -5.076, -6.677, -10.21, -6.182, -10.21, -6.182, -4.813, 0.3955, -4.813, 2.175, -10.8, 2.173, -10.8, 2.173, -10.77, -0.7122, -4.813, 0.3955, -4.813, -1.384, -10.74, -3.597, -10.77, -0.7122, -10.77, -0.7122, -4.813, 0.3955, -4.813, -1.384, -10.8, 2.173, -10.8, 2.173, -10.77, -0.7122, -10.77, -0.7122, -10.77, -0.7122, -10.8, 2.173, -10.8, 2.173, -10.8, 2.545, -10.8, 2.173, -4.813, -1.384, -4.813, -1.384, -4.813, -1.384, -4.813, -1.384, -4.813, -1.384, -4.813, -1.384, -1.146, -1.884, 5.062, -0.2842, -5.062, 0.5588, -1.146, -1.884, -0.9792, -5.428, 5.062, -3.57, 5.062, 3.002, 5.062, 1.359, -5.062, 1.78, -5.062, 1.78, -5.062, 3.002, 5.062, 3.002, 5.062, -3.57, -0.9792, -5.428, -1.146, -1.884, -5.062, -1.884, -1.146, -1.884, -1.146, -1.884, -1.146, -1.884, -5.062, -1.884, -5.062, -1.884, -5.062, 0.5588, -5.062, 0.5588, -5.062, -1.884, -5.062, -1.884, -5.062, -1.884, -5.062, 0.5588, 5.062, 1.359, 5.062, 1.359, 5.062, 3.002, 5.062, 3.002, 5.062, 3.002, 5.062, 1.359, -1.146, -1.884, -0.9792, -5.428, -0.9792, -5.428, -0.9792, -5.428, -1.146, -1.884, -1.146, -1.884, -0.9792, -5.428, 5.062, -3.57, 5.062, -3.57, 5.062, -3.57, -0.9792, -5.428, -0.9792, -5.428, 5.062, 1.359, -5.062, 1.78, -5.062, 0.5588, -5.062, 0.5588, 5.062, -0.2842, 5.062, 1.359, 5.062, -0.2842, -1.146, -1.884, -5.062, 0.5588, -5.062, 1.78, -5.062, 1.78, -5.062, 0.5588, -5.062, 0.5588, -5.062, 0.5588, -5.062, 1.78, 5.062, -3.57, 5.062, -3.57, 5.062, -0.2842, 5.062, -0.2842, 5.062, -0.2842, 5.062, -3.57, 5.062, -0.2842, -5.062, 0.5588, -5.062, 1.78, -5.062, 1.78, 5.062, 1.359, 5.062, -0.2842, 5.062, -0.2842, 5.062, -0.2842, 5.062, 1.359, 5.062, 1.359, 5.062, 1.359, 5.062, -0.2842, 5.062, 1.359, 5.062, 3.002, -5.062, 3.002, -5.062, 3.002, -5.062, 1.78, 5.062, 1.359, -5.062, 3.002, -5.062, 3.002, -5.062, 1.78, -5.062, 1.78, -5.062, 1.78, -5.062, 3.002, -5.062, 0.5588, -5.062, -1.884, -1.146, -1.884, -1.146, -1.884, 5.062, -3.57, 5.062, -0.2842, 5.062, -0.2842, 5.062, -3.57, -1.146, -1.884, -1.146, -1.884, -5.062, -1.884, -5.062, 0.5588, -5.062, 3.002, 5.062, 3.002, 5.062, 3.002, 5.062, 3.002, -5.062, 3.002, -5.062, 3.002, 5.062, 3.002, -5.062, 3.002, -5.062, 3.002, -5.062, 3.002, 5.062, 3.002, 5.062, 3.002, -5.062, 3.002, -5.062, 3.002, -5.062, 3.002, -5.062, 3.002, -5.062, 3.002, -5.062, 3.002, 5.062, 3.002, 5.062, 3.002, 5.062, 3.002, 5.062, 3.002, 5.062, 3.002, 5.062, 3.002, -5.062, 3.002, -5.062, 3.002, -5.062, 3.002, -5.062, 3.002, -5.062, 3.002, -5.062, 3.002, -0.9199, 0.8859, -1.897, 0.05018, -1.993, -1.66, -1.993, -1.66, 1.511, -1.66, -0.9199, 0.8859, -0.9199, 0.8859, 1.511, -1.66, 0.6586, 0.7981, -1.993, -1.66, -1.897, 0.05018, -0.9199, 0.8859, -0.9199, 0.8859, 1.511, -1.66, -1.993, -1.66, 0.6586, 0.7981, 1.511, -1.66, -0.9199, 0.8859, -1.993, -1.66, 1.511, -1.66, 1.511, -1.66, 1.511, -1.66, -1.993, -1.66, -1.993, -1.66, -0.9199, 0.8859, -1.897, 0.05018, -1.897, 0.05018, -1.897, 0.05018, -0.9199, 0.8859, -0.9199, 0.8859, -1.897, 0.05018, -1.993, -1.66, -1.993, -1.66, -1.993, -1.66, -1.897, 0.05018, -1.897, 0.05018, 1.511, -1.66, 0.6586, 0.7981, 0.6586, 0.7981, 0.6586, 0.7981, 1.511, -1.66, 1.511, -1.66, 0.6586, 0.7981, -0.9199, 0.8859, -0.9199, 0.8859, -0.9199, 0.8859, 0.6586, 0.7981, 0.6586, 0.7981, 5.4, -1.963, -5.524, -1.963, -5.524, -3.272, -5.524, -3.272, 5.4, -3.272, 5.4, -1.963, 5.4, -0.8977, -5.524, -0.8977, -5.524, -1.963, -5.524, -1.963, 5.4, -1.963, 5.4, -0.8977, 5.4, 1.158, -5.524, 1.158, -5.524, -0.8977, -5.524, -0.8977, 5.4, -0.8977, 5.4, 1.158, 5.4, 2.15, -5.524, 2.15, -5.524, 1.158, -5.524, 1.158, 5.4, 1.158, 5.4, 2.15, 5.4, 3.365, -5.524, 3.365, -5.524, 2.15, -5.524, 2.15, 5.4, 2.15, 5.4, 3.365, -5.524, -3.272, -5.524, -1.963, 5.4, -1.963, 5.4, -1.963, 5.4, -3.272, -5.524, -3.272, -5.524, -1.963, -5.524, -0.8977, 5.4, -0.8977, 5.4, -0.8977, 5.4, -1.963, -5.524, -1.963, -5.524, -0.8977, -5.524, 1.158, 5.4, 1.158, 5.4, 1.158, 5.4, -0.8977, -5.524, -0.8977, -5.524, 1.158, -5.524, 2.15, 5.4, 2.15, 5.4, 2.15, 5.4, 1.158, -5.524, 1.158, -5.524, 2.15, -5.524, 3.365, 5.4, 3.365, 5.4, 3.365, 5.4, 2.15, -5.524, 2.15, -5.524, -3.272, 5.4, -3.272, 5.4, -3.272, 5.4, -3.272, -5.524, -3.272, -5.524, -3.272, 5.4, -3.272, 5.4, -1.963, 5.4, -1.963, 5.4, -1.963, 5.4, -3.272, 5.4, -3.272, -5.524, -1.963, -5.524, -3.272, -5.524, -3.272, -5.524, -3.272, -5.524, -1.963, -5.524, -1.963, 5.4, -1.963, 5.4, -0.8977, 5.4, -0.8977, 5.4, -0.8977, 5.4, -1.963, 5.4, -1.963, -5.524, -0.8977, -5.524, -1.963, -5.524, -1.963, -5.524, -1.963, -5.524, -0.8977, -5.524, -0.8977, 5.4, -0.8977, 5.4, 1.158, 5.4, 1.158, 5.4, 1.158, 5.4, -0.8977, 5.4, -0.8977, -5.524, 1.158, -5.524, -0.8977, -5.524, -0.8977, -5.524, -0.8977, -5.524, 1.158, -5.524, 1.158, 5.4, 1.158, 5.4, 2.15, 5.4, 2.15, 5.4, 2.15, 5.4, 1.158, 5.4, 1.158, -5.524, 2.15, -5.524, 1.158, -5.524, 1.158, -5.524, 1.158, -5.524, 2.15, -5.524, 2.15, 5.4, 2.15, 5.4, 3.365, 5.4, 3.365, 5.4, 3.365, 5.4, 2.15, 5.4, 2.15, 5.4, 3.365, -5.524, 3.365, -5.524, 3.365, -5.524, 3.365, 5.4, 3.365, 5.4, 3.365, -5.524, 3.365, -5.524, 2.15, -5.524, 2.15, -5.524, 2.15, -5.524, 3.365, -5.524, 3.365, -16.49, -87.85, -16.5, -87.85, -16.49, -81.94, -16.49, -81.94, -16.48, -81.94, -16.49, -87.85, -16.93, -87.84, -16.93, -90.88, -16.21, -90.79, -16.21, -90.79, -16.21, -87.89, -16.93, -87.84, -16.93, -91.43, -16.92, -87.49, -16.92, -91.65, -16.9, -85.55, -16.92, -91.65, -16.92, -87.49, -16.92, -87.49, -16.91, -85.56, -16.9, -85.55, -16.92, -87.49, -16.93, -91.43, -16.93, -90.88, -16.93, -90.88, -16.93, -87.84, -16.92, -87.49, -14.07, -87.86, -14.06, -81.94, -14.07, -81.94, -14.07, -81.94, -14.08, -87.86, -14.07, -87.86, -14.4, -90.8, -13.68, -90.88, -13.68, -87.85, -13.68, -87.85, -14.4, -87.9, -14.4, -90.8, -13.67, -87.5, -13.67, -91.44, -13.66, -91.66, -13.67, -87.5, -13.66, -91.66, -13.65, -85.55, -13.65, -85.55, -13.66, -85.56, -13.67, -87.5, -13.68, -90.88, -13.67, -91.44, -13.67, -87.5, -13.67, -87.5, -13.68, -87.85, -13.68, -90.88, -14.06, -81.94, -14.07, -87.86, -16.49, -87.85, -15.27, -81.61, -14.06, -81.94, -16.49, -87.85, -16.48, -81.94, -15.27, -81.61, -16.49, -87.85, -16.5, -87.85, -14.08, -87.86, -14.07, -81.94, -16.5, -87.85, -14.07, -81.94, -15.28, -81.61, -16.5, -87.85, -15.28, -81.61, -16.49, -81.94, -15.28, -81.61, -15.27, -81.61, -16.48, -81.94, -16.48, -81.94, -16.49, -81.94, -15.28, -81.61, -14.4, -90.8, -16.21, -90.79, -16.93, -90.88, -16.93, -90.88, -13.68, -90.88, -14.4, -90.8, -13.68, -87.85, -16.93, -87.84, -16.21, -87.89, -16.21, -87.89, -14.4, -87.9, -13.68, -87.85, -14.4, -87.9, -16.21, -87.89, -16.21, -90.79, -16.21, -90.79, -14.4, -90.8, -14.4, -87.9, -13.67, -91.44, -16.93, -91.43, -16.92, -91.65, -16.92, -91.65, -13.66, -91.66, -13.67, -91.44, -13.66, -91.66, -16.92, -91.65, -16.9, -85.55, -16.9, -85.55, -13.65, -85.55, -13.66, -91.66, -13.65, -85.55, -16.9, -85.55, -16.91, -85.56, -16.91, -85.56, -13.66, -85.56, -13.65, -85.55, -13.66, -85.56, -16.91, -85.56, -16.92, -87.49, -16.92, -87.49, -13.67, -87.5, -13.66, -85.56, -13.68, -90.88, -16.93, -90.88, -16.93, -91.43, -16.93, -91.43, -13.67, -91.44, -13.68, -90.88, -13.67, -87.5, -16.92, -87.49, -16.93, -87.84, -16.93, -87.84, -13.68, -87.85, -13.67, -87.5, -14.07, -81.94, -14.06, -81.94, -15.27, -81.61, -15.27, -81.61, -15.28, -81.61, -14.07, -81.94])
_ca = me_002.color_attributes.new('Col', 'BYTE_COLOR', 'CORNER')
_ca.data.foreach_set('color', [1.0, 1.0, 1.0, 1.0, 1.0, 1.0, 1.0, 1.0, 1.0, 1.0, 1.0, 1.0, 1.0, 1.0, 1.0, 1.0, 1.0, 1.0, 1.0, 1.0, 1.0, 1.0, 1.0, 1.0, 1.0, 1.0, 1.0, 1.0, 1.0, 1.0, 1.0, 1.0, 1.0, 1.0, 1.0, 1.0, 1.0, 1.0, 1.0, 1.0, 1.0, 1.0, 1.0, 1.0, 1.0, 1.0, 1.0, 1.0, 1.0, 1.0, 1.0, 1.0, 1.0, 1.0, 1.0, 1.0, 1.0, 1.0, 1.0, 1.0, 1.0, 1.0, 1.0, 1.0, 1.0, 1.0, 1.0, 1.0, 1.0, 1.0, 1.0, 1.0, 1.0, 1.0, 1.0, 1.0, 1.0, 1.0, 1.0, 1.0, 1.0, 1.0, 1.0, 1.0, 1.0, 1.0, 1.0, 1.0, 1.0, 1.0, 1.0, 1.0, 1.0, 1.0, 1.0, 1.0, 1.0, 1.0, 1.0, 1.0, 1.0, 1.0, 1.0, 1.0, 1.0, 1.0, 1.0, 1.0, 1.0, 1.0, 1.0, 1.0, 1.0, 1.0, 1.0, 1.0, 1.0, 1.0, 1.0, 1.0, 1.0, 1.0, 1.0, 1.0, 1.0, 1.0, 1.0, 1.0, 1.0, 1.0, 1.0, 1.0, 1.0, 1.0, 1.0, 1.0, 1.0, 1.0, 1.0, 1.0, 1.0, 1.0, 1.0, 1.0, 1.0, 1.0, 1.0, 1.0, 1.0, 1.0, 1.0, 1.0, 1.0, 1.0, 1.0, 1.0, 1.0, 1.0, 1.0, 1.0, 1.0, 1.0, 1.0, 1.0, 1.0, 1.0, 1.0, 1.0, 1.0, 1.0, 1.0, 1.0, 1.0, 1.0, 1.0, 1.0, 1.0, 1.0, 1.0, 1.0, 1.0, 1.0, 1.0, 1.0, 1.0, 1.0, 1.0, 1.0, 1.0, 1.0, 1.0, 1.0, 1.0, 1.0, 1.0, 1.0, 1.0, 1.0, 1.0, 1.0, 1.0, 1.0, 1.0, 1.0, 1.0, 1.0, 1.0, 1.0, 1.0, 1.0, 1.0, 1.0, 1.0, 1.0, 1.0, 1.0, 1.0, 1.0, 1.0, 1.0, 1.0, 1.0, 1.0, 1.0, 1.0, 1.0, 1.0, 1.0, 1.0, 1.0, 1.0, 1.0, 1.0, 1.0, 1.0, 1.0, 1.0, 1.0, 1.0, 1.0, 1.0, 1.0, 1.0, 1.0, 1.0, 1.0, 1.0, 1.0, 1.0, 1.0, 1.0, 1.0, 1.0, 1.0, 1.0, 1.0, 1.0, 1.0, 1.0, 1.0, 1.0, 1.0, 1.0, 1.0, 1.0, 1.0, 1.0, 1.0, 1.0, 1.0, 1.0, 1.0, 1.0, 1.0, 1.0, 1.0, 1.0, 1.0, 1.0, 1.0, 1.0, 1.0, 1.0, 1.0, 1.0, 1.0, 1.0, 1.0, 1.0, 1.0, 1.0, 1.0, 1.0, 1.0, 1.0, 1.0, 1.0, 1.0, 1.0, 1.0, 1.0, 1.0, 1.0, 1.0, 1.0, 1.0, 1.0, 1.0, 1.0, 1.0, 1.0, 1.0, 1.0, 1.0, 1.0, 1.0, 1.0, 1.0, 1.0, 1.0, 1.0, 1.0, 1.0, 1.0, 1.0, 1.0, 1.0, 1.0, 1.0, 1.0, 1.0, 1.0, 1.0, 1.0, 1.0, 1.0, 1.0, 1.0, 1.0, 1.0, 1.0, 1.0, 1.0, 1.0, 1.0, 1.0, 1.0, 1.0, 1.0, 1.0, 1.0, 1.0, 1.0, 1.0, 1.0, 1.0, 1.0, 1.0, 1.0, 1.0, 1.0, 1.0, 1.0, 1.0, 1.0, 1.0, 1.0, 1.0, 1.0, 1.0, 1.0, 1.0, 1.0, 1.0, 1.0, 1.0, 1.0, 1.0, 1.0, 1.0, 1.0, 1.0, 1.0, 1.0, 1.0, 1.0, 1.0, 1.0, 1.0, 1.0, 1.0, 1.0, 1.0, 1.0, 1.0, 1.0, 1.0, 1.0, 1.0, 1.0, 1.0, 1.0, 1.0, 1.0, 1.0, 1.0, 1.0, 1.0, 1.0, 1.0, 1.0, 1.0, 1.0, 1.0, 1.0, 1.0, 1.0, 1.0, 1.0, 1.0, 1.0, 1.0, 1.0, 1.0, 1.0, 1.0, 1.0, 1.0, 1.0, 1.0, 1.0, 1.0, 1.0, 1.0, 1.0, 1.0, 1.0, 1.0, 1.0, 1.0, 1.0, 1.0, 1.0, 1.0, 1.0, 1.0, 1.0, 1.0, 1.0, 1.0, 1.0, 1.0, 1.0, 1.0, 1.0, 1.0, 1.0, 1.0, 1.0, 1.0, 1.0, 1.0, 1.0, 1.0, 1.0, 1.0, 1.0, 1.0, 1.0, 1.0, 1.0, 1.0, 1.0, 1.0, 1.0, 1.0, 1.0, 1.0, 1.0, 1.0, 1.0, 1.0, 1.0, 1.0, 1.0, 1.0, 1.0, 1.0, 1.0, 1.0, 1.0, 1.0, 1.0, 1.0, 1.0, 1.0, 1.0, 1.0, 1.0, 1.0, 1.0, 1.0, 1.0, 1.0, 1.0, 1.0, 1.0, 1.0, 1.0, 1.0, 1.0, 1.0, 1.0, 1.0, 1.0, 1.0, 1.0, 1.0, 1.0, 1.0, 1.0, 1.0, 1.0, 1.0, 1.0, 1.0, 1.0, 1.0, 1.0, 1.0, 1.0, 1.0, 1.0, 1.0, 1.0, 1.0, 1.0, 1.0, 1.0, 1.0, 1.0, 1.0, 1.0, 1.0, 1.0, 1.0, 1.0, 1.0, 1.0, 1.0, 1.0, 1.0, 1.0, 1.0, 1.0, 1.0, 1.0, 1.0, 1.0, 1.0, 1.0, 1.0, 1.0, 1.0, 1.0, 1.0, 1.0, 1.0, 1.0, 1.0, 1.0, 1.0, 1.0, 1.0, 1.0, 1.0, 1.0, 1.0, 1.0, 1.0, 1.0, 1.0, 1.0, 1.0, 1.0, 1.0, 1.0, 1.0, 1.0, 1.0, 1.0, 1.0, 1.0, 1.0, 1.0, 1.0, 1.0, 1.0, 1.0, 1.0, 1.0, 1.0, 1.0, 1.0, 1.0, 1.0, 1.0, 1.0, 1.0, 1.0, 1.0, 1.0, 1.0, 1.0, 1.0, 1.0, 1.0, 1.0, 1.0, 1.0, 1.0, 1.0, 1.0, 1.0, 1.0, 1.0, 1.0, 1.0, 1.0, 1.0, 1.0, 1.0, 1.0, 1.0, 1.0, 1.0, 1.0, 1.0, 1.0, 1.0, 1.0, 1.0, 1.0, 1.0, 1.0, 1.0, 1.0, 1.0, 1.0, 1.0, 1.0, 1.0, 1.0, 1.0, 1.0, 1.0, 1.0, 1.0, 1.0, 1.0, 1.0, 1.0, 1.0, 1.0, 1.0, 1.0, 1.0, 1.0, 1.0, 1.0, 1.0, 1.0, 1.0, 1.0, 1.0, 1.0, 1.0, 1.0, 1.0, 1.0, 1.0, 1.0, 1.0, 1.0, 1.0, 1.0, 1.0, 1.0, 1.0, 1.0, 1.0, 1.0, 1.0, 1.0, 1.0, 1.0, 1.0, 1.0, 1.0, 1.0, 1.0, 1.0, 1.0, 1.0, 1.0, 1.0, 1.0, 1.0, 1.0, 1.0, 1.0, 1.0, 1.0, 1.0, 1.0, 1.0, 1.0, 1.0, 1.0, 1.0, 1.0, 1.0, 1.0, 1.0, 1.0, 1.0, 1.0, 1.0, 1.0, 1.0, 1.0, 1.0, 1.0, 1.0, 1.0, 1.0, 1.0, 1.0, 1.0, 1.0, 1.0, 1.0, 1.0, 1.0, 1.0, 1.0, 1.0, 1.0, 1.0, 1.0, 1.0, 1.0, 1.0, 1.0, 1.0, 1.0, 1.0, 1.0, 1.0, 1.0, 1.0, 1.0, 1.0, 1.0, 1.0, 1.0, 1.0, 1.0, 1.0, 1.0, 1.0, 1.0, 1.0, 1.0, 1.0, 1.0, 1.0, 1.0, 1.0, 1.0, 1.0, 1.0, 1.0, 1.0, 1.0, 1.0, 1.0, 1.0, 1.0, 1.0, 1.0, 1.0, 1.0, 1.0, 1.0, 1.0, 1.0, 1.0, 1.0, 1.0, 1.0, 1.0, 1.0, 1.0, 1.0, 1.0, 1.0, 1.0, 1.0, 1.0, 1.0, 1.0, 1.0, 1.0, 1.0, 1.0, 1.0, 1.0, 1.0, 1.0, 1.0, 1.0, 1.0, 1.0, 1.0, 1.0, 1.0, 1.0, 1.0, 1.0, 1.0, 1.0, 1.0, 1.0, 1.0, 1.0, 1.0, 1.0, 1.0, 1.0, 1.0, 1.0, 1.0, 1.0, 1.0, 1.0, 1.0, 1.0, 1.0, 1.0, 1.0, 1.0, 1.0, 1.0, 1.0, 1.0, 1.0, 1.0, 1.0, 1.0, 1.0, 1.0, 1.0, 1.0, 1.0, 1.0, 1.0, 1.0, 1.0, 1.0, 1.0, 1.0, 1.0, 1.0, 1.0, 1.0, 1.0, 1.0, 1.0, 1.0, 1.0, 1.0, 1.0, 1.0, 1.0, 1.0, 1.0, 1.0, 1.0, 1.0, 1.0, 1.0, 1.0, 1.0, 1.0, 1.0, 1.0, 1.0, 1.0, 1.0, 1.0, 1.0, 1.0, 1.0, 1.0, 1.0, 1.0, 1.0, 1.0, 1.0, 1.0, 1.0, 1.0, 1.0, 1.0, 1.0, 1.0, 1.0, 1.0, 1.0, 1.0, 1.0, 1.0, 1.0, 1.0, 1.0, 1.0, 1.0, 1.0, 1.0, 1.0, 1.0, 1.0, 1.0, 1.0, 1.0, 1.0, 1.0, 1.0, 1.0, 1.0, 1.0, 1.0, 1.0, 1.0, 1.0, 1.0, 1.0, 1.0, 1.0, 1.0, 1.0, 1.0, 1.0, 1.0, 1.0, 1.0, 1.0, 1.0, 1.0, 1.0, 1.0, 1.0, 1.0, 1.0, 1.0, 1.0, 1.0, 1.0, 1.0, 1.0, 1.0, 1.0, 1.0, 1.0, 1.0, 1.0, 1.0, 1.0, 1.0, 1.0, 1.0, 1.0, 1.0, 1.0, 1.0, 1.0, 1.0, 1.0, 1.0, 1.0, 1.0, 1.0, 1.0, 1.0, 1.0, 1.0, 1.0, 1.0, 1.0, 1.0, 1.0, 1.0, 1.0, 1.0, 1.0, 1.0, 1.0, 1.0, 1.0, 1.0, 1.0, 1.0, 1.0, 1.0, 1.0, 1.0, 1.0, 1.0, 1.0, 1.0, 1.0, 1.0, 1.0, 1.0, 1.0, 1.0, 1.0, 1.0, 1.0, 1.0, 1.0, 1.0, 1.0, 1.0, 1.0, 1.0, 1.0, 1.0, 1.0, 1.0, 1.0, 1.0, 1.0, 1.0, 1.0, 1.0, 1.0, 1.0, 1.0, 1.0, 1.0, 1.0, 1.0, 1.0, 1.0, 1.0, 1.0, 1.0, 1.0, 1.0, 1.0, 1.0, 1.0, 1.0, 1.0, 1.0, 1.0, 1.0, 1.0, 1.0, 1.0, 1.0, 1.0, 1.0, 1.0, 1.0, 1.0, 1.0, 1.0, 1.0, 1.0, 1.0, 1.0, 1.0, 1.0, 1.0, 1.0, 1.0, 1.0, 1.0, 1.0, 1.0, 1.0, 1.0, 1.0, 1.0, 1.0, 1.0, 1.0, 1.0, 1.0, 1.0, 1.0, 1.0, 1.0, 1.0, 1.0, 1.0, 1.0, 1.0, 1.0, 1.0, 1.0, 1.0, 1.0, 1.0, 1.0, 1.0, 1.0, 1.0, 1.0, 1.0, 1.0, 1.0, 1.0, 1.0, 1.0, 1.0, 1.0, 1.0, 1.0, 1.0, 1.0, 1.0, 1.0, 1.0, 1.0, 1.0, 1.0, 1.0, 1.0, 1.0, 1.0, 1.0, 1.0, 1.0, 1.0, 1.0, 1.0, 1.0, 1.0, 1.0, 1.0, 1.0, 1.0, 1.0, 1.0, 1.0, 1.0, 1.0, 1.0, 1.0, 1.0, 1.0, 1.0, 1.0, 1.0, 1.0, 1.0, 1.0, 1.0, 1.0, 1.0, 1.0, 1.0, 1.0, 1.0, 1.0, 1.0, 1.0, 1.0, 1.0, 1.0, 1.0, 1.0, 1.0, 1.0, 1.0, 1.0, 1.0, 1.0, 1.0, 1.0, 1.0, 1.0, 1.0, 1.0, 1.0, 1.0, 1.0, 1.0, 1.0, 1.0, 1.0, 1.0, 1.0, 1.0, 1.0, 1.0, 1.0, 1.0, 1.0, 1.0, 1.0, 1.0, 1.0, 1.0, 1.0, 1.0, 1.0, 1.0, 1.0, 1.0, 1.0, 1.0, 1.0, 1.0, 1.0, 1.0, 1.0, 1.0, 1.0, 1.0, 1.0, 1.0, 1.0, 1.0, 1.0, 1.0, 1.0, 1.0, 1.0, 1.0, 1.0, 1.0, 1.0, 1.0, 1.0, 1.0, 1.0, 1.0, 1.0, 1.0, 1.0, 1.0, 1.0, 1.0, 1.0, 1.0, 1.0, 1.0, 1.0, 1.0, 1.0, 1.0, 1.0, 1.0, 1.0, 1.0, 1.0, 1.0, 1.0, 1.0, 1.0, 1.0, 1.0, 1.0, 1.0, 1.0, 1.0, 1.0, 1.0, 1.0, 1.0, 1.0, 1.0, 1.0, 1.0, 1.0, 1.0, 1.0, 1.0, 1.0, 1.0, 1.0, 1.0, 1.0, 1.0, 1.0, 1.0, 1.0, 1.0, 1.0, 1.0, 1.0, 1.0, 1.0, 1.0, 1.0, 1.0, 1.0, 1.0, 1.0, 1.0, 1.0, 1.0, 1.0, 1.0, 1.0, 1.0, 1.0, 1.0, 1.0, 1.0, 1.0, 1.0, 1.0, 1.0, 1.0, 1.0, 1.0, 1.0, 1.0, 1.0, 1.0, 1.0, 1.0, 1.0, 1.0, 1.0, 1.0, 1.0, 1.0, 1.0, 1.0, 1.0, 1.0, 1.0, 1.0, 1.0, 1.0, 1.0, 1.0, 1.0, 1.0, 1.0, 1.0, 1.0, 1.0, 1.0, 1.0, 1.0, 1.0, 1.0, 1.0, 1.0, 1.0, 1.0, 1.0, 1.0, 1.0, 1.0, 1.0, 1.0, 1.0, 1.0, 1.0, 1.0, 1.0, 1.0, 1.0, 1.0, 1.0, 1.0, 1.0, 1.0, 1.0, 1.0, 1.0, 1.0, 1.0, 1.0, 1.0, 1.0, 1.0, 1.0, 1.0, 1.0, 1.0, 1.0, 1.0, 1.0, 1.0, 1.0, 1.0, 1.0, 1.0, 1.0, 1.0, 1.0, 1.0, 1.0, 1.0, 1.0, 1.0, 1.0, 1.0, 1.0, 1.0, 1.0, 1.0, 1.0, 1.0, 1.0, 1.0, 1.0, 1.0, 1.0, 1.0, 1.0, 1.0, 1.0, 1.0, 1.0, 1.0, 1.0, 1.0, 1.0, 1.0, 1.0, 1.0, 1.0, 1.0, 1.0, 1.0, 1.0, 1.0, 1.0, 1.0, 1.0, 1.0, 1.0, 1.0, 1.0, 1.0, 1.0, 1.0, 1.0, 1.0, 1.0, 1.0, 1.0, 1.0, 1.0, 1.0, 1.0, 1.0, 1.0, 1.0, 1.0, 1.0, 1.0, 1.0, 1.0, 1.0, 1.0, 1.0, 1.0, 1.0, 1.0, 1.0, 1.0, 1.0, 1.0, 1.0, 1.0, 1.0, 1.0, 1.0, 1.0, 1.0, 1.0, 1.0, 1.0, 1.0, 1.0, 1.0, 1.0, 1.0, 1.0, 1.0, 1.0, 1.0, 1.0, 1.0, 1.0, 1.0, 1.0, 1.0, 1.0, 1.0, 1.0, 1.0, 1.0, 1.0, 1.0, 1.0, 1.0, 1.0, 1.0, 1.0, 1.0, 1.0, 1.0, 1.0, 1.0, 1.0, 1.0, 1.0, 1.0, 1.0, 1.0, 1.0, 1.0, 1.0, 1.0, 1.0, 1.0, 1.0, 1.0, 1.0, 1.0, 1.0, 1.0, 1.0, 1.0, 1.0, 1.0, 1.0, 1.0, 1.0, 1.0, 1.0, 1.0, 1.0, 1.0, 1.0, 1.0, 1.0, 1.0, 1.0, 1.0, 1.0, 1.0, 1.0, 1.0, 1.0, 1.0, 1.0, 1.0, 1.0, 1.0, 1.0, 1.0, 1.0, 1.0, 1.0, 1.0, 1.0, 1.0, 1.0, 1.0, 1.0, 1.0, 1.0, 1.0, 1.0, 1.0, 1.0, 1.0, 1.0, 1.0, 1.0, 1.0, 1.0, 1.0, 1.0, 1.0, 1.0, 1.0, 1.0, 1.0, 1.0, 1.0, 1.0, 1.0, 1.0, 1.0, 1.0, 1.0, 1.0, 1.0, 1.0, 1.0, 1.0, 1.0, 1.0, 1.0, 1.0, 1.0, 1.0, 1.0, 1.0, 1.0, 1.0, 1.0, 1.0, 1.0, 1.0, 1.0, 1.0, 1.0, 1.0, 1.0, 1.0, 1.0, 1.0, 1.0, 1.0, 1.0, 1.0, 1.0, 1.0, 1.0, 1.0, 1.0, 1.0, 1.0, 1.0, 1.0, 1.0, 1.0, 1.0, 1.0, 1.0, 1.0, 1.0, 1.0, 1.0, 1.0, 1.0, 1.0, 1.0, 1.0, 1.0, 1.0, 1.0, 1.0, 1.0, 1.0, 1.0, 1.0, 1.0, 1.0, 1.0, 1.0, 1.0, 1.0, 1.0, 1.0, 1.0, 1.0, 1.0, 1.0, 1.0, 1.0, 1.0, 1.0, 1.0, 1.0, 1.0, 1.0, 1.0, 1.0, 1.0, 1.0, 1.0, 1.0, 1.0, 1.0, 1.0, 1.0, 1.0, 1.0, 1.0, 1.0, 1.0, 1.0, 1.0, 1.0, 1.0, 1.0, 1.0, 1.0, 1.0, 1.0, 1.0, 1.0, 1.0, 1.0, 1.0, 1.0, 1.0, 1.0, 1.0, 1.0, 1.0, 1.0, 1.0, 1.0, 1.0, 1.0, 1.0, 1.0, 1.0, 1.0, 1.0, 1.0, 1.0, 1.0, 1.0, 1.0, 1.0, 1.0, 1.0, 1.0, 1.0, 1.0, 1.0, 1.0, 1.0, 1.0, 1.0, 1.0, 1.0, 1.0, 1.0, 1.0, 1.0, 1.0, 1.0, 1.0, 1.0, 1.0, 1.0, 1.0, 1.0, 1.0, 1.0, 1.0, 1.0, 1.0, 1.0, 1.0, 1.0, 1.0, 1.0, 1.0, 1.0, 1.0, 1.0, 1.0, 1.0, 1.0, 1.0, 1.0, 1.0, 1.0, 1.0, 1.0, 1.0, 1.0, 1.0, 1.0, 1.0, 1.0, 1.0, 1.0, 1.0, 1.0, 1.0, 1.0, 1.0, 1.0, 1.0, 1.0, 1.0, 1.0, 1.0, 1.0, 1.0, 1.0, 1.0, 1.0, 1.0, 1.0, 1.0, 1.0, 1.0, 1.0, 1.0, 1.0, 1.0, 1.0, 1.0, 1.0, 1.0, 1.0, 1.0, 1.0, 1.0, 1.0, 1.0, 1.0, 1.0, 1.0, 1.0, 1.0, 1.0, 1.0, 1.0, 1.0, 1.0, 1.0, 1.0, 1.0, 1.0, 1.0, 1.0, 1.0, 1.0, 1.0, 1.0, 1.0, 1.0, 1.0, 1.0, 1.0, 1.0, 1.0, 1.0, 1.0, 1.0, 1.0, 1.0, 1.0, 1.0, 1.0, 1.0, 1.0, 1.0, 1.0, 1.0, 1.0, 1.0, 1.0, 1.0, 1.0, 1.0, 1.0, 1.0, 1.0, 1.0, 1.0, 1.0, 1.0, 1.0, 1.0, 1.0, 1.0, 1.0, 1.0, 1.0, 1.0, 1.0, 1.0, 1.0, 1.0, 1.0, 1.0, 1.0, 1.0, 1.0, 1.0, 1.0, 1.0, 1.0, 1.0, 1.0, 1.0, 1.0, 1.0, 1.0, 1.0, 1.0, 1.0, 1.0, 1.0, 1.0, 1.0, 1.0, 1.0, 1.0, 1.0, 1.0, 1.0, 1.0, 1.0, 1.0, 1.0, 1.0, 1.0, 1.0, 1.0, 1.0, 1.0, 1.0, 1.0, 1.0, 1.0, 1.0, 1.0, 1.0, 1.0, 1.0, 1.0, 1.0, 1.0, 1.0, 1.0, 1.0, 1.0, 1.0, 1.0, 1.0, 1.0, 1.0, 1.0, 1.0, 1.0, 1.0, 1.0, 1.0, 1.0, 1.0, 1.0, 1.0, 1.0, 1.0, 1.0, 1.0, 1.0, 1.0, 1.0, 1.0, 1.0, 1.0, 1.0, 1.0, 1.0, 1.0, 1.0, 1.0, 1.0, 1.0, 1.0, 1.0, 1.0, 1.0, 1.0, 1.0, 1.0, 1.0, 1.0, 1.0, 1.0, 1.0, 1.0, 1.0, 1.0, 1.0, 1.0, 1.0, 1.0, 1.0, 1.0, 1.0, 1.0, 1.0, 1.0, 1.0, 1.0, 1.0, 1.0, 1.0, 1.0, 1.0, 1.0, 1.0, 1.0, 1.0, 1.0, 1.0, 1.0, 1.0, 1.0, 1.0, 1.0, 1.0, 1.0, 1.0, 1.0, 1.0, 1.0, 1.0, 1.0, 1.0, 1.0, 1.0, 1.0, 1.0, 1.0, 1.0, 1.0, 1.0, 1.0, 1.0, 1.0, 1.0, 1.0, 1.0, 1.0, 1.0, 1.0, 1.0, 1.0, 1.0, 1.0, 1.0, 1.0, 1.0, 1.0, 1.0, 1.0, 1.0, 1.0, 1.0, 1.0, 1.0, 1.0, 1.0, 1.0, 1.0, 1.0, 1.0, 1.0, 1.0, 1.0, 1.0, 1.0, 1.0, 1.0, 1.0, 1.0, 1.0, 1.0, 1.0, 1.0, 1.0, 1.0, 1.0, 1.0, 1.0, 1.0, 1.0, 1.0, 1.0, 1.0, 1.0, 1.0, 1.0, 1.0, 1.0, 1.0, 1.0, 1.0, 1.0, 1.0, 1.0, 1.0, 1.0, 1.0, 1.0, 1.0, 1.0, 1.0, 1.0, 1.0, 1.0, 1.0, 1.0, 1.0, 1.0, 1.0, 1.0, 1.0, 1.0, 1.0, 1.0, 1.0, 1.0, 1.0, 1.0, 1.0, 1.0, 1.0, 1.0, 1.0, 1.0, 1.0, 1.0, 1.0, 1.0, 1.0, 1.0, 1.0, 1.0, 1.0, 1.0, 1.0, 1.0, 1.0, 1.0, 1.0, 1.0, 1.0, 1.0, 1.0, 1.0, 1.0, 1.0, 1.0, 1.0, 1.0, 1.0, 1.0, 1.0, 1.0, 1.0, 1.0, 1.0, 1.0, 1.0, 1.0, 1.0, 1.0, 1.0, 1.0, 1.0, 1.0, 1.0, 1.0, 1.0, 1.0, 1.0, 1.0, 1.0, 1.0, 1.0, 1.0, 1.0, 1.0, 1.0, 1.0, 1.0, 1.0, 1.0, 1.0, 1.0, 1.0, 1.0, 1.0, 1.0, 1.0, 1.0, 1.0, 1.0, 1.0, 1.0, 1.0, 1.0, 1.0, 1.0, 1.0, 1.0, 1.0, 1.0, 1.0, 1.0, 1.0, 1.0, 1.0, 1.0, 1.0, 1.0, 1.0, 1.0, 1.0, 1.0, 1.0, 1.0, 1.0, 1.0, 1.0, 1.0, 1.0, 1.0, 1.0, 1.0, 1.0, 1.0, 1.0, 1.0, 1.0, 1.0, 1.0, 1.0, 1.0, 1.0, 1.0, 1.0, 1.0, 1.0, 1.0, 1.0, 1.0, 1.0, 1.0, 1.0, 1.0, 1.0, 1.0, 1.0, 1.0, 1.0, 1.0, 1.0, 1.0, 1.0, 1.0, 1.0, 1.0, 1.0, 1.0, 1.0, 1.0, 1.0, 1.0, 1.0, 1.0, 1.0, 1.0, 1.0, 1.0, 1.0, 1.0, 1.0, 1.0, 1.0, 1.0, 1.0, 1.0, 1.0, 1.0, 1.0, 1.0, 1.0, 1.0, 1.0, 1.0, 1.0, 1.0, 1.0, 1.0, 1.0, 1.0, 1.0, 1.0, 1.0, 1.0, 1.0, 1.0, 1.0, 1.0, 1.0, 1.0, 1.0, 1.0, 1.0, 1.0, 1.0, 1.0, 1.0, 1.0, 1.0, 1.0, 1.0, 1.0, 1.0, 1.0, 1.0, 1.0, 1.0, 1.0, 1.0, 1.0, 1.0, 1.0, 1.0, 1.0, 1.0, 1.0, 1.0, 1.0, 1.0, 1.0, 1.0, 1.0, 1.0, 1.0, 1.0, 1.0, 1.0, 1.0, 1.0, 1.0, 1.0, 1.0, 1.0, 1.0, 1.0, 1.0, 1.0, 1.0, 1.0, 1.0, 1.0, 1.0, 1.0, 1.0, 1.0, 1.0, 1.0, 1.0, 1.0, 1.0, 1.0, 1.0, 1.0, 1.0, 1.0, 1.0, 1.0, 1.0, 1.0, 1.0, 1.0, 1.0, 1.0, 1.0, 1.0, 1.0, 1.0, 1.0, 1.0, 1.0, 1.0, 1.0, 1.0, 1.0, 1.0, 1.0, 1.0, 1.0, 1.0, 1.0, 1.0, 1.0, 1.0, 1.0, 1.0, 1.0, 1.0, 1.0, 1.0, 1.0, 1.0, 1.0, 1.0, 1.0, 1.0, 1.0, 1.0, 1.0, 1.0, 1.0, 1.0, 1.0, 1.0, 1.0, 1.0, 1.0, 1.0, 1.0, 1.0, 1.0, 1.0, 1.0, 1.0, 1.0, 1.0, 1.0, 1.0, 1.0, 1.0, 1.0, 1.0, 1.0, 1.0, 1.0, 1.0, 1.0, 1.0, 1.0, 1.0, 1.0, 1.0, 1.0, 1.0, 1.0, 1.0, 1.0, 1.0, 1.0, 1.0, 1.0, 1.0, 1.0, 1.0, 1.0, 1.0, 1.0, 1.0, 1.0, 1.0, 1.0, 1.0, 1.0, 1.0, 1.0, 1.0, 1.0, 1.0, 1.0, 1.0, 1.0, 1.0, 1.0, 1.0, 1.0, 1.0, 1.0, 1.0, 1.0, 1.0, 1.0, 1.0, 1.0, 1.0, 1.0, 1.0, 1.0, 1.0, 1.0, 1.0, 1.0, 1.0, 1.0, 1.0, 1.0, 1.0, 1.0, 1.0, 1.0, 1.0, 1.0, 1.0, 1.0, 1.0, 1.0, 1.0, 1.0, 1.0, 1.0, 1.0, 1.0, 1.0, 1.0, 1.0, 1.0, 1.0, 1.0, 1.0, 1.0, 1.0, 1.0, 1.0, 1.0, 1.0, 1.0, 1.0, 1.0, 1.0, 1.0, 1.0, 1.0, 1.0, 1.0, 1.0, 1.0, 1.0, 1.0, 1.0, 1.0, 1.0, 1.0, 1.0, 1.0, 1.0, 1.0, 1.0, 1.0, 1.0, 1.0, 1.0, 1.0, 1.0, 1.0, 1.0, 1.0, 1.0, 1.0, 1.0, 1.0, 1.0, 1.0, 1.0, 1.0, 1.0, 1.0, 1.0, 1.0, 1.0, 1.0, 1.0, 1.0, 1.0, 1.0, 1.0, 1.0, 1.0, 1.0, 1.0, 1.0, 1.0, 1.0, 1.0, 1.0, 1.0, 1.0, 1.0, 1.0, 1.0, 1.0, 1.0, 1.0, 1.0, 1.0, 1.0, 1.0, 1.0, 1.0, 1.0, 1.0, 1.0, 1.0, 1.0, 1.0, 1.0, 1.0, 1.0, 1.0, 1.0, 1.0, 1.0, 1.0, 1.0, 1.0, 1.0, 1.0, 1.0, 1.0, 1.0, 1.0, 1.0, 1.0, 1.0, 1.0, 1.0, 1.0, 1.0, 1.0, 1.0, 1.0, 1.0, 1.0, 1.0, 1.0, 1.0, 1.0, 1.0, 1.0, 1.0, 1.0, 1.0, 1.0, 1.0, 1.0, 1.0, 1.0, 1.0, 1.0, 1.0, 1.0, 1.0, 1.0, 1.0, 1.0, 1.0, 1.0, 1.0, 1.0, 1.0, 1.0, 1.0, 1.0, 1.0, 1.0, 1.0, 1.0, 1.0, 1.0, 1.0, 1.0, 1.0, 1.0, 1.0, 1.0, 1.0, 1.0, 1.0, 1.0, 1.0, 1.0, 1.0, 1.0, 1.0, 1.0, 1.0, 1.0, 1.0, 1.0, 1.0, 1.0, 1.0, 1.0, 1.0, 1.0, 1.0, 1.0, 1.0, 1.0, 1.0, 1.0, 1.0, 1.0, 1.0, 1.0, 1.0, 1.0, 1.0, 1.0, 1.0, 1.0, 1.0, 1.0, 1.0, 1.0, 1.0, 1.0, 1.0, 1.0, 1.0, 1.0, 1.0, 1.0, 1.0, 1.0, 1.0, 1.0, 1.0, 1.0, 1.0, 1.0, 1.0, 1.0, 1.0, 1.0, 1.0, 1.0, 1.0, 1.0, 1.0, 1.0, 1.0, 1.0, 1.0, 1.0, 1.0, 1.0, 1.0, 1.0, 1.0, 1.0, 1.0, 1.0, 1.0, 1.0, 1.0, 1.0, 1.0, 1.0, 1.0, 1.0, 1.0, 1.0, 1.0, 1.0, 1.0, 1.0, 1.0, 1.0, 1.0, 1.0, 1.0, 1.0, 1.0, 1.0, 1.0, 1.0, 1.0, 1.0, 1.0, 1.0, 1.0, 1.0, 1.0, 1.0, 1.0, 1.0, 1.0, 1.0, 1.0, 1.0, 1.0, 1.0, 1.0, 1.0, 1.0, 1.0, 1.0, 1.0, 1.0, 1.0, 1.0, 1.0, 1.0, 1.0, 1.0, 1.0, 1.0, 1.0, 1.0, 1.0, 1.0, 1.0, 1.0, 1.0, 1.0, 1.0, 1.0, 1.0, 1.0, 1.0, 1.0, 1.0, 1.0, 1.0, 1.0, 1.0, 1.0, 1.0, 1.0, 1.0, 1.0, 1.0, 1.0, 1.0, 1.0, 1.0, 1.0, 1.0, 1.0, 1.0, 1.0, 1.0, 1.0, 1.0, 1.0, 1.0, 1.0, 1.0, 1.0, 1.0, 1.0, 1.0, 1.0, 1.0, 1.0, 1.0, 1.0, 1.0, 1.0, 1.0, 1.0, 1.0, 1.0, 1.0, 1.0, 1.0, 1.0, 1.0, 1.0, 1.0, 1.0, 1.0, 1.0, 1.0, 1.0, 1.0, 1.0, 1.0, 1.0, 1.0, 1.0, 1.0, 1.0, 1.0, 1.0, 1.0, 1.0, 1.0, 1.0, 1.0, 1.0, 1.0, 1.0, 1.0, 1.0, 1.0, 1.0, 1.0, 1.0, 1.0, 1.0, 1.0, 1.0, 1.0, 1.0, 1.0, 1.0, 1.0, 1.0, 1.0, 1.0, 1.0, 1.0, 1.0, 1.0, 1.0, 1.0, 1.0, 1.0, 1.0, 1.0, 1.0, 1.0, 1.0, 1.0, 1.0, 1.0, 1.0, 1.0, 1.0, 1.0, 1.0, 1.0, 1.0, 1.0, 1.0, 1.0, 1.0, 1.0, 1.0, 1.0, 1.0, 1.0, 1.0, 1.0, 1.0, 1.0, 1.0, 1.0, 1.0, 1.0, 1.0, 1.0, 1.0, 1.0, 1.0, 1.0, 1.0, 1.0, 1.0, 1.0, 1.0, 1.0, 1.0, 1.0, 1.0, 1.0, 1.0, 1.0, 1.0, 1.0, 1.0, 1.0, 1.0, 1.0, 1.0, 1.0, 1.0, 1.0, 1.0, 1.0, 1.0, 1.0, 1.0, 1.0, 1.0, 1.0, 1.0, 1.0, 1.0, 1.0, 1.0, 1.0, 1.0, 1.0, 1.0, 1.0, 1.0, 1.0, 1.0, 1.0, 1.0, 1.0, 1.0, 1.0, 1.0, 1.0, 1.0, 1.0, 1.0, 1.0, 1.0, 1.0, 1.0, 1.0, 1.0, 1.0, 1.0, 1.0, 1.0, 1.0, 1.0, 1.0, 1.0, 1.0, 1.0, 1.0, 1.0, 1.0, 1.0, 1.0, 1.0, 1.0, 1.0, 1.0, 1.0, 1.0, 1.0, 1.0, 1.0, 1.0, 1.0, 1.0, 1.0, 1.0, 1.0, 1.0, 1.0, 1.0, 1.0, 1.0, 1.0, 1.0, 1.0, 1.0, 1.0, 1.0, 1.0, 1.0, 1.0, 1.0, 1.0, 1.0, 1.0, 1.0, 1.0, 1.0, 1.0, 1.0])
me_002.materials.append(mat_tt_soldiers_material)
me_002.use_remesh_fix_poles = True
me_002.use_remesh_preserve_attributes = False
me_002.update()
me_002.normals_split_custom_set([tuple(v) for v in zip(*[iter([-0.7035, -0.01423, 0.7106, -0.7035, -0.01423, 0.7106, -0.7035, -0.01423, 0.7106, -0.703, -0.01485, 0.711, -0.703, -0.01485, 0.711, -0.703, -0.01485, 0.711, 0.7035, 0.01423, -0.7106, 0.7035, 0.01423, -0.7106, 0.7035, 0.01423, -0.7106, 0.703, 0.01485, -0.711, 0.703, 0.01485, -0.711, 0.703, 0.01485, -0.711, 0.6634, -0.3647, 0.6534, 0.6634, -0.3647, 0.6534, 0.6634, -0.3647, 0.6534, 0.6634, -0.3647, 0.6534, 0.6634, -0.3647, 0.6534, 0.6634, -0.3647, 0.6534, 0.1285, 0.9808, 0.1468, 0.1285, 0.9808, 0.1468, 0.1285, 0.9808, 0.1468, 0.1285, 0.9808, 0.1468, 0.1285, 0.9808, 0.1468, 0.1285, 0.9808, 0.1468, -0.6877, 0.2553, -0.6797, -0.6877, 0.2553, -0.6797, -0.6877, 0.2553, -0.6797, -0.6877, 0.2553, -0.6797, -0.6877, 0.2553, -0.6797, -0.6877, 0.2553, -0.6797, -0.7053, -0.01356, 0.7088, -0.7053, -0.01356, 0.7088, -0.7053, -0.01356, 0.7088, -0.7053, -0.01355, 0.7088, -0.7053, -0.01355, 0.7088, -0.7053, -0.01355, 0.7088, -0.7053, -0.01357, 0.7088, -0.7053, -0.01357, 0.7088, -0.7053, -0.01357, 0.7088, 0.7053, 0.01356, -0.7088, 0.7053, 0.01356, -0.7088, 0.7053, 0.01356, -0.7088, 0.7053, 0.01355, -0.7088, 0.7053, 0.01355, -0.7088, 0.7053, 0.01355, -0.7088, 0.7053, 0.01358, -0.7088, 0.7053, 0.01358, -0.7088, 0.7053, 0.01358, -0.7088, 0.6396, 0.4184, 0.6448, 0.6396, 0.4184, 0.6448, 0.6396, 0.4184, 0.6448, 0.6396, 0.4184, 0.6448, 0.6396, 0.4184, 0.6448, 0.6396, 0.4184, 0.6448, -0.3292, 0.8918, -0.3105, -0.3292, 0.8918, -0.3105, -0.3292, 0.8918, -0.3105, -0.3292, 0.8918, -0.3105, -0.3292, 0.8918, -0.3105, -0.3292, 0.8918, -0.3105, -0.6568, -0.363, -0.6609, -0.6568, -0.363, -0.6609, -0.6568, -0.363, -0.6609, -0.6568, -0.363, -0.6609, -0.6568, -0.363, -0.6609, -0.6568, -0.363, -0.6609, 0.6755, 0.2895, 0.6781, 0.6755, 0.2895, 0.6781, 0.6755, 0.2895, 0.6781, 0.6755, 0.2895, 0.6781, 0.6755, 0.2895, 0.6781, 0.6755, 0.2895, 0.6781, -0.706, -0.01659, 0.7081, -0.706, -0.01659, 0.7081, -0.706, -0.01659, 0.7081, -0.706, -0.0166, 0.7081, -0.706, -0.0166, 0.7081, -0.706, -0.0166, 0.7081, 0.6688, 0.2408, -0.7033, 0.6686, 0.2454, -0.702, 0.6825, -0.377, -0.6261, 0.6825, -0.377, -0.6261, 0.6672, -0.4107, -0.6215, 0.6688, 0.2408, -0.7033, -0.2497, 0.9404, -0.231, -0.2497, 0.9404, -0.231, -0.2497, 0.9404, -0.231, -0.2497, 0.9404, -0.231, -0.2497, 0.9404, -0.231, -0.2497, 0.9404, -0.231, -0.6109, -0.4365, 0.6605, 0.06659, -0.9965, 0.05007, 0.08006, -0.9949, 0.06111, 0.08006, -0.9949, 0.06111, -0.6162, -0.4042, 0.676, -0.6109, -0.4365, 0.6605, 0.6985, 0.1542, 0.6988, 0.6985, 0.1542, 0.6988, 0.6985, 0.1542, 0.6988, 0.6987, 0.1541, 0.6986, 0.6987, 0.1541, 0.6986, 0.6987, 0.1541, 0.6986, 0.6672, -0.4107, -0.6215, 0.6825, -0.377, -0.6261, 0.08006, -0.9949, 0.06111, 0.08006, -0.9949, 0.06111, 0.06659, -0.9965, 0.05007, 0.6672, -0.4107, -0.6215, 0.7056, 0.01264, -0.7085, 0.5546, -0.6945, -0.4583, 0.5553, -0.6934, -0.4592, 0.5553, -0.6934, -0.4592, 0.7054, 0.01468, -0.7087, 0.7056, 0.01264, -0.7085, 0.5546, -0.6945, -0.4583, 0.07934, -0.995, 0.05986, 0.07939, -0.995, 0.05981, 0.07939, -0.995, 0.05981, 0.5553, -0.6934, -0.4592, 0.5546, -0.6945, -0.4583, 0.07934, -0.995, 0.05986, -0.4423, -0.7137, 0.543, -0.4431, -0.7128, 0.5437, -0.4431, -0.7128, 0.5437, 0.07939, -0.995, 0.05981, 0.07934, -0.995, 0.05986, -0.4423, -0.7137, 0.543, -0.7054, -0.01469, 0.7087, -0.7056, -0.01264, 0.7085, -0.7056, -0.01264, 0.7085, -0.4431, -0.7128, 0.5437, -0.4423, -0.7137, 0.543, -0.7054, -0.01469, 0.7087, -0.5553, 0.6934, 0.4592, -0.5546, 0.6945, 0.4583, -0.5546, 0.6945, 0.4583, -0.7056, -0.01264, 0.7085, -0.7054, -0.01469, 0.7087, -0.5553, 0.6934, 0.4592, -0.07939, 0.995, -0.0598, -0.07934, 0.995, -0.05985, -0.07934, 0.995, -0.05985, -0.5546, 0.6945, 0.4583, -0.5553, 0.6934, 0.4592, -0.07939, 0.995, -0.0598, 0.4431, 0.7128, -0.5437, 0.4423, 0.7138, -0.543, 0.4423, 0.7138, -0.543, -0.07934, 0.995, -0.05985, -0.07939, 0.995, -0.0598, 0.4431, 0.7128, -0.5437, 0.7056, 0.01264, -0.7085, 0.7054, 0.01468, -0.7087, 0.7054, 0.01468, -0.7087, 0.4423, 0.7138, -0.543, 0.4431, 0.7128, -0.5437, -0.7059, -0.01664, 0.7081, -0.7059, -0.01665, 0.7081, -0.7059, -0.01664, 0.7081, -0.7059, -0.01664, 0.7081, -0.7059, -0.01664, 0.7081, -0.7059, -0.01664, 0.7081, 0.7059, 0.01659, -0.7081, 0.7059, 0.01659, -0.7081, 0.7059, 0.01659, -0.7081, 0.7059, 0.01659, -0.7081, 0.7059, 0.01659, -0.7081, 0.7059, 0.01659, -0.7081, -0.7046, -0.1, -0.7026, -0.7041, -0.1001, -0.703, -0.7041, -0.1001, -0.703, -0.7042, -0.1001, -0.7029, -0.7046, -0.1, -0.7026, -0.7046, -0.1, -0.7026, 0.08213, -0.9947, 0.06206, 0.08214, -0.9947, 0.06205, 0.08213, -0.9947, 0.06206, 0.08213, -0.9947, 0.06206, 0.08212, -0.9947, 0.06206, 0.08213, -0.9947, 0.06206, 0.6184, -0.5004, 0.6059, 0.618, -0.5005, 0.6063, 0.618, -0.5005, 0.6063, 0.6182, -0.5005, 0.6061, 0.6185, -0.5004, 0.6059, 0.6185, -0.5004, 0.6059, 0.7058, 0.01671, -0.7082, 0.5555, -0.692, -0.4609, 0.5555, -0.692, -0.461, 0.5555, -0.692, -0.461, 0.7059, 0.01654, -0.7081, 0.7058, 0.01671, -0.7082, 0.5555, -0.692, -0.4609, 0.07974, -0.9952, 0.05619, 0.07972, -0.9952, 0.05621, 0.07972, -0.9952, 0.05621, 0.5555, -0.692, -0.461, 0.5555, -0.692, -0.4609, 0.07974, -0.9952, 0.05619, -0.4428, -0.7154, 0.5405, -0.4428, -0.7155, 0.5404, -0.4428, -0.7155, 0.5404, 0.07972, -0.9952, 0.05621, 0.07974, -0.9952, 0.05619, -0.4428, -0.7154, 0.5405, -0.7059, -0.01651, 0.7081, -0.7059, -0.01666, 0.7081, -0.7059, -0.01666, 0.7081, -0.4428, -0.7155, 0.5404, -0.4428, -0.7154, 0.5405, -0.7059, -0.01651, 0.7081, -0.5555, 0.6921, 0.4609, -0.5556, 0.692, 0.461, -0.5556, 0.692, 0.461, -0.7059, -0.01666, 0.7081, -0.7059, -0.01651, 0.7081, -0.5555, 0.6921, 0.4609, -0.0797, 0.9952, -0.0562, -0.07972, 0.9952, -0.05619, -0.07972, 0.9952, -0.05619, -0.5556, 0.692, 0.461, -0.5555, 0.6921, 0.4609, -0.0797, 0.9952, -0.0562, 0.4427, 0.7155, -0.5404, 0.4429, 0.7154, -0.5405, 0.4429, 0.7154, -0.5405, -0.07972, 0.9952, -0.05619, -0.0797, 0.9952, -0.0562, 0.4427, 0.7155, -0.5404, 0.7058, 0.01671, -0.7082, 0.7059, 0.01654, -0.7081, 0.7059, 0.01654, -0.7081, 0.4429, 0.7154, -0.5405, 0.4427, 0.7155, -0.5404, 0.7038, 0.09602, 0.7039, 0.7038, 0.09602, 0.7039, 0.7038, 0.09602, 0.7039, 0.7038, 0.09602, 0.7039, 0.7038, 0.09602, 0.7039, 0.7038, 0.09602, 0.7039, 0.7038, 0.09602, 0.7039, 0.7038, 0.09602, 0.7039, 0.7038, 0.09602, 0.7039, 0.7038, 0.09601, 0.7039, 0.7038, 0.09602, 0.7039, 0.7038, 0.09602, 0.7039, 0.7038, 0.09602, 0.7039, 0.7038, 0.09601, 0.7039, 0.7038, 0.09602, 0.7039, 0.7038, 0.09602, 0.7039, 0.7038, 0.09603, 0.7039, 0.7038, 0.09602, 0.7039, -0.7038, -0.09603, -0.7039, -0.7038, -0.09603, -0.7039, -0.7038, -0.09602, -0.7039, -0.7038, -0.09603, -0.7039, -0.7038, -0.09602, -0.7039, -0.7038, -0.09602, -0.7039, -0.7038, -0.09602, -0.7039, -0.7038, -0.09602, -0.7039, -0.7038, -0.09602, -0.7039, -0.7038, -0.09602, -0.7039, -0.7038, -0.09602, -0.7039, -0.7038, -0.09602, -0.7039, -0.7038, -0.09602, -0.7039, -0.7038, -0.096, -0.7039, -0.7038, -0.09602, -0.7039, -0.7038, -0.09602, -0.7039, -0.7038, -0.09603, -0.7039, -0.7038, -0.09602, -0.7039, 0.2872, 0.9093, 0.3011, 0.2872, 0.9093, 0.3011, 0.2872, 0.9093, 0.3011, 0.2872, 0.9093, 0.3011, 0.2872, 0.9093, 0.3011, 0.2872, 0.9093, 0.3011, -0.7059, -0.0166, 0.7081, -0.7059, -0.0166, 0.7081, -0.7059, -0.0166, 0.7081, -0.7059, -0.01659, 0.7081, -0.7059, -0.01659, 0.7081, -0.7059, -0.01659, 0.7081, 0.7059, 0.0166, -0.7081, 0.7059, 0.0166, -0.7081, 0.7059, 0.0166, -0.7081, 0.7059, 0.0166, -0.7081, 0.7059, 0.0166, -0.7081, 0.7059, 0.0166, -0.7081, -0.07618, 0.9957, -0.0526, -0.07618, 0.9957, -0.0526, -0.07618, 0.9957, -0.0526, -0.07618, 0.9957, -0.05261, -0.07618, 0.9957, -0.05261, -0.07618, 0.9957, -0.05261, -0.7065, 0.2092, 0.6761, -0.6109, -0.4365, 0.6605, -0.6162, -0.4042, 0.676, -0.6162, -0.4042, 0.676, -0.7053, 0.2138, 0.6759, -0.7065, 0.2092, 0.6761, 0.7059, 0.0166, -0.7081, 0.7059, 0.0166, -0.7081, 0.7059, 0.0166, -0.7081, 0.7059, 0.01661, -0.7081, 0.7059, 0.01661, -0.7081, 0.7059, 0.01661, -0.7081, 0.7022, 0.1193, 0.7019, 0.7022, 0.1193, 0.7019, 0.7022, 0.1193, 0.7019, 0.7024, 0.119, 0.7018, 0.7024, 0.119, 0.7018, 0.7024, 0.119, 0.7018, 0.704, 0.09833, 0.7033, 0.704, 0.09833, 0.7033, 0.704, 0.09833, 0.7033, -0.6072, 0.5268, -0.5948, -0.6072, 0.5268, -0.5948, -0.6072, 0.5268, -0.5948, -0.6091, 0.5255, -0.594, -0.6091, 0.5255, -0.594, -0.6091, 0.5255, -0.594, -0.7056, -0.01102, 0.7085, -0.7056, -0.01102, 0.7085, -0.7056, -0.01102, 0.7085, -0.7052, -0.01297, 0.7089, -0.7052, -0.01297, 0.7089, -0.7052, -0.01297, 0.7089, 0.6497, -0.4885, -0.5824, 0.7094, -0.09248, -0.6987, 0.7108, -0.09483, -0.6969, 0.7108, -0.09483, -0.6969, 0.6478, -0.4985, -0.5761, 0.6497, -0.4885, -0.5824, 0.7052, 0.01297, -0.7089, 0.7052, 0.01297, -0.7089, 0.7052, 0.01297, -0.7089, -0.08203, 0.9947, -0.06177, -0.08203, 0.9947, -0.06177, -0.08203, 0.9947, -0.06177, -0.08203, 0.9947, -0.06178, -0.08203, 0.9947, -0.06178, -0.08203, 0.9947, -0.06178, 0.7035, 0.1059, 0.7027, 0.7035, 0.1059, 0.7027, 0.7035, 0.1059, 0.7027, 0.7036, 0.1058, 0.7027, 0.7036, 0.1058, 0.7027, 0.7036, 0.1058, 0.7027, -0.7037, -0.1016, -0.7032, -0.7037, -0.1016, -0.7032, -0.7037, -0.1016, -0.7032, -0.704, -0.1026, -0.7027, -0.704, -0.1026, -0.7027, -0.704, -0.1026, -0.7027, 0.6984, 0.1556, 0.6986, 0.6984, 0.1556, 0.6986, 0.6984, 0.1556, 0.6986, 0.6984, 0.1556, 0.6986, 0.6984, 0.1556, 0.6986, 0.6984, 0.1556, 0.6986, -0.2989, 0.9125, -0.2794, -0.2989, 0.9125, -0.2794, -0.2989, 0.9125, -0.2794, -0.2989, 0.9125, -0.2794, -0.2989, 0.9125, -0.2794, -0.2989, 0.9125, -0.2794, -0.6915, -0.1223, 0.712, -0.6916, -0.125, 0.7114, -0.6952, 0.2941, 0.6559, -0.6952, 0.2941, 0.6559, -0.6952, 0.2922, 0.6568, -0.6915, -0.1223, 0.712, 0.7056, 0.01099, -0.7085, 0.7056, 0.01099, -0.7085, 0.7056, 0.01099, -0.7085, 0.7038, 0.1003, 0.7032, 0.7038, 0.1003, 0.7032, 0.7038, 0.1003, 0.7032, 0.704, 0.09983, 0.7031, 0.704, 0.09983, 0.7031, 0.704, 0.09983, 0.7031, -0.7039, -0.1023, -0.7029, -0.7039, -0.1023, -0.7029, -0.7039, -0.1023, -0.7029, -0.7038, -0.1023, -0.7029, -0.7038, -0.1023, -0.7029, -0.7038, -0.1023, -0.7029, 0.6466, 0.3182, -0.6933, 0.6452, 0.3261, -0.6909, 0.7108, -0.09483, -0.6969, 0.7108, -0.09483, -0.6969, 0.7094, -0.09248, -0.6987, 0.6466, 0.3182, -0.6933, -0.7039, -0.1016, -0.703, -0.7039, -0.1016, -0.703, -0.7039, -0.1016, -0.703, -0.7038, -0.1012, -0.7032, -0.7038, -0.1012, -0.7032, -0.7038, -0.1012, -0.7032, -0.6915, -0.1223, 0.712, -0.5663, -0.5161, 0.6426, -0.5647, -0.5208, 0.6402, -0.5647, -0.5208, 0.6402, -0.6916, -0.125, 0.7114, -0.6915, -0.1223, 0.712, 0.7043, 0.09984, 0.7029, 0.7043, 0.09984, 0.7029, 0.7043, 0.09984, 0.7029, 0.7038, 0.1009, 0.7032, 0.7038, 0.1009, 0.7032, 0.7038, 0.1009, 0.7032, -0.7056, -0.01083, 0.7086, -0.7056, -0.01083, 0.7086, -0.7056, -0.01083, 0.7086, -0.7051, -0.01278, 0.709, -0.7051, -0.01278, 0.709, -0.7051, -0.01278, 0.709, 0.7051, 0.01277, -0.709, 0.7051, 0.01277, -0.709, 0.7051, 0.01277, -0.709, 0.7056, 0.0108, -0.7086, 0.7056, 0.0108, -0.7086, 0.7056, 0.0108, -0.7086, -0.6846, -0.1653, 0.7099, -0.6846, -0.1653, 0.7099, -0.6846, -0.1653, 0.7099, -0.685, -0.1639, 0.7099, -0.685, -0.1639, 0.7099, -0.685, -0.1639, 0.7099, 0.7099, -0.1327, -0.6917, 0.7099, -0.1327, -0.6917, 0.7099, -0.1327, -0.6917, 0.71, -0.1312, -0.6918, 0.71, -0.1312, -0.6918, 0.71, -0.1312, -0.6918, 0.7046, 0.0962, 0.7031, 0.7046, 0.0962, 0.7031, 0.7046, 0.0962, 0.7031, 0.7047, 0.09585, 0.703, 0.7047, 0.09585, 0.703, 0.7047, 0.09585, 0.703, -0.7046, -0.09587, -0.7031, -0.7046, -0.09587, -0.7031, -0.7046, -0.09587, -0.7031, -0.7047, -0.09623, -0.703, -0.7047, -0.09623, -0.703, -0.7047, -0.09623, -0.703, 0.08169, -0.9946, 0.06337, 0.08169, -0.9946, 0.06337, 0.08169, -0.9946, 0.06337, 0.08169, -0.9946, 0.06337, 0.08169, -0.9946, 0.06337, 0.08169, -0.9946, 0.06337, -0.7059, -0.0166, 0.7081, -0.7059, -0.0166, 0.7081, -0.7059, -0.0166, 0.7081, -0.7059, -0.0166, 0.7081, -0.7059, -0.0166, 0.7081, -0.7059, -0.0166, 0.7081, -0.7059, -0.0166, 0.7081, -0.7059, -0.0166, 0.7081, -0.7059, -0.0166, 0.7081, 0.7059, 0.01661, -0.7081, 0.7059, 0.01661, -0.7081, 0.7059, 0.01661, -0.7081, 0.7059, 0.0166, -0.7081, 0.7059, 0.0166, -0.7081, 0.7059, 0.0166, -0.7081, 0.7059, 0.01661, -0.7081, 0.7059, 0.01661, -0.7081, 0.7059, 0.01661, -0.7081, -0.07967, 0.9952, -0.0561, -0.07967, 0.9952, -0.0561, -0.07967, 0.9952, -0.0561, -0.07967, 0.9952, -0.0561, -0.07967, 0.9952, -0.0561, -0.07967, 0.9952, -0.0561, 0.5179, -0.6941, 0.5, 0.5179, -0.6941, 0.5, 0.5179, -0.6941, 0.5, 0.5179, -0.6941, 0.5, 0.5179, -0.6941, 0.5, 0.5179, -0.6941, 0.5, 0.7071, 0.04062, 0.7059, 0.7071, 0.04062, 0.7059, 0.7071, 0.04062, 0.7059, 0.7071, 0.04062, 0.7059, 0.7071, 0.04062, 0.7059, 0.7071, 0.04062, 0.7059, -0.6388, -0.4168, -0.6467, -0.6388, -0.4168, -0.6467, -0.6388, -0.4168, -0.6467, -0.6388, -0.4168, -0.6467, -0.6388, -0.4168, -0.6467, -0.6388, -0.4168, -0.6467, 0.04048, -0.999, 0.01694, 0.04048, -0.999, 0.01694, 0.04048, -0.999, 0.01694, 0.04048, -0.999, 0.01693, 0.04048, -0.999, 0.01693, 0.04048, -0.999, 0.01693, -0.7059, -0.01661, 0.7081, -0.7059, -0.01661, 0.7081, -0.7059, -0.01661, 0.7081, -0.7059, -0.01662, 0.7081, -0.7059, -0.01662, 0.7081, -0.7059, -0.01662, 0.7081, -0.4422, 0.8347, 0.3282, -0.4422, 0.8347, 0.3282, -0.4422, 0.8347, 0.3282, -0.4422, 0.8347, 0.3282, -0.4422, 0.8347, 0.3282, -0.4422, 0.8347, 0.3282, -0.7059, -0.0166, 0.7081, -0.7059, -0.0166, 0.7081, -0.7059, -0.0166, 0.7081, -0.7059, -0.0166, 0.7081, -0.7059, -0.0166, 0.7081, -0.7059, -0.0166, 0.7081, -0.2939, -0.8627, 0.4115, -0.2939, -0.8627, 0.4115, -0.2939, -0.8627, 0.4115, -0.2939, -0.8627, 0.4115, -0.2939, -0.8627, 0.4115, -0.2939, -0.8627, 0.4115, -0.7059, -0.0166, 0.7081, -0.7059, -0.0166, 0.7081, -0.7059, -0.0166, 0.7081, -0.7059, -0.01662, 0.7081, -0.7059, -0.01662, 0.7081, -0.7059, -0.01662, 0.7081, 0.7059, 0.01661, -0.7081, 0.7059, 0.01661, -0.7081, 0.7059, 0.01661, -0.7081, 0.7059, 0.01662, -0.7081, 0.7059, 0.01662, -0.7081, 0.7059, 0.01662, -0.7081, 0.3071, 0.8523, -0.4233, 0.3071, 0.8523, -0.4233, 0.3071, 0.8523, -0.4233, 0.3071, 0.8523, -0.4233, 0.3071, 0.8523, -0.4233, 0.3071, 0.8523, -0.4233, 0.7059, 0.0166, -0.7081, 0.7059, 0.0166, -0.7081, 0.7059, 0.0166, -0.7081, 0.7059, 0.0166, -0.7081, 0.7059, 0.0166, -0.7081, 0.7059, 0.0166, -0.7081, 0.4306, -0.8457, -0.3152, 0.4306, -0.8457, -0.3152, 0.4306, -0.8457, -0.3152, 0.4306, -0.8457, -0.3152, 0.4306, -0.8457, -0.3152, 0.4306, -0.8457, -0.3152, 0.7059, 0.0166, -0.7081, 0.7059, 0.0166, -0.7081, 0.7059, 0.0166, -0.7081, 0.7059, 0.01662, -0.7081, 0.7059, 0.01662, -0.7081, 0.7059, 0.01662, -0.7081, -0.07968, 0.9952, -0.05609, -0.07968, 0.9952, -0.05609, -0.07968, 0.9952, -0.05609, -0.07967, 0.9952, -0.0561, -0.07967, 0.9952, -0.0561, -0.07967, 0.9952, -0.0561, -0.7038, -0.09601, -0.7039, -0.7038, -0.09601, -0.7039, -0.7038, -0.09601, -0.7039, -0.7038, -0.09602, -0.7039, -0.7038, -0.09602, -0.7039, -0.7038, -0.09602, -0.7039, 0.6998, 0.1376, 0.7009, 0.6998, 0.1376, 0.7009, 0.6998, 0.1376, 0.7009, 0.6998, 0.1376, 0.7009, 0.6998, 0.1376, 0.7009, 0.6998, 0.1376, 0.7009, -0.7038, -0.09602, -0.7039, -0.7038, -0.09602, -0.7039, -0.7038, -0.09602, -0.7039, -0.7038, -0.09602, -0.7039, -0.7038, -0.09602, -0.7039, -0.7038, -0.09602, -0.7039, 0.7038, 0.09601, 0.7039, 0.7038, 0.09601, 0.7039, 0.7038, 0.09601, 0.7039, 0.7038, 0.09601, 0.7039, 0.7038, 0.09601, 0.7039, 0.7038, 0.09601, 0.7039, -0.7038, -0.09601, -0.7039, -0.7038, -0.09601, -0.7039, -0.7038, -0.09601, -0.7039, -0.7038, -0.09601, -0.7039, -0.7038, -0.09601, -0.7039, -0.7038, -0.09601, -0.7039, 0.7038, 0.09601, 0.7039, 0.7038, 0.09601, 0.7039, 0.7038, 0.09601, 0.7039, 0.7038, 0.09602, 0.7039, 0.7038, 0.09602, 0.7039, 0.7038, 0.09602, 0.7039, -0.7038, -0.09601, -0.7039, -0.7038, -0.09601, -0.7039, -0.7038, -0.09601, -0.7039, -0.7038, -0.09601, -0.7039, -0.7038, -0.09601, -0.7039, -0.7038, -0.09601, -0.7039, 0.7038, 0.09603, 0.7039, 0.7038, 0.09603, 0.7039, 0.7038, 0.09603, 0.7039, 0.7038, 0.09601, 0.7039, 0.7038, 0.09601, 0.7039, 0.7038, 0.09601, 0.7039, -0.7038, -0.09601, -0.7039, -0.7038, -0.09601, -0.7039, -0.7038, -0.09601, -0.7039, -0.7038, -0.09602, -0.7039, -0.7038, -0.09602, -0.7039, -0.7038, -0.09602, -0.7039, 0.07967, -0.9952, 0.0561, 0.07967, -0.9952, 0.0561, 0.07967, -0.9952, 0.0561, 0.07968, -0.9952, 0.0561, 0.07968, -0.9952, 0.0561, 0.07968, -0.9952, 0.0561, 0.7038, 0.09601, 0.7039, 0.7038, 0.09601, 0.7039, 0.7038, 0.09601, 0.7039, 0.7038, 0.09602, 0.7039, 0.7038, 0.09602, 0.7039, 0.7038, 0.09602, 0.7039, -0.7059, -0.01659, 0.7081, -0.7059, -0.01659, 0.7081, -0.7059, -0.0166, 0.7081, -0.7059, -0.0166, 0.7081, -0.7059, -0.0166, 0.7081, -0.7059, -0.01659, 0.7081, -0.1952, -0.9266, 0.3215, -0.1951, -0.9266, 0.3215, -0.06345, -0.9784, 0.1969, -0.06345, -0.9784, 0.1969, -0.0618, -0.9788, 0.1953, -0.1952, -0.9266, 0.3215, -0.7059, -0.0166, 0.7081, -0.7059, -0.0166, 0.7081, -0.7059, -0.0166, 0.7081, -0.7059, -0.0166, 0.7081, -0.7059, -0.0166, 0.7081, -0.7059, -0.0166, 0.7081, -0.7059, -0.0166, 0.7081, -0.7059, -0.0166, 0.7081, -0.7059, -0.0166, 0.7081, -0.7059, -0.0166, 0.7081, -0.7059, -0.0166, 0.7081, -0.7059, -0.01659, 0.7081, -0.7059, -0.01659, 0.7081, -0.7059, -0.01659, 0.7081, -0.7059, -0.0166, 0.7081, 0.7059, 0.0166, -0.7081, 0.7059, 0.0166, -0.7081, 0.7059, 0.0166, -0.7081, 0.7059, 0.0166, -0.7081, 0.7059, 0.0166, -0.7081, 0.7059, 0.0166, -0.7081, 0.2196, -0.9717, -0.08698, 0.3425, -0.9139, -0.2178, 0.3425, -0.9139, -0.2178, 0.3425, -0.9139, -0.2178, 0.218, -0.9722, -0.08531, 0.2196, -0.9717, -0.08698, 0.7059, 0.0166, -0.7081, 0.7059, 0.0166, -0.7081, 0.7059, 0.0166, -0.7081, 0.7059, 0.0166, -0.7081, 0.7059, 0.0166, -0.7081, 0.7059, 0.0166, -0.7081, 0.7059, 0.0166, -0.7081, 0.7059, 0.01659, -0.7081, 0.7059, 0.0166, -0.7081, 0.7059, 0.0166, -0.7081, 0.7059, 0.0166, -0.7081, 0.7059, 0.0166, -0.7081, 0.7059, 0.0166, -0.7081, 0.7059, 0.0166, -0.7081, 0.7059, 0.0166, -0.7081, -0.07968, 0.9952, -0.0561, -0.07968, 0.9952, -0.0561, -0.07968, 0.9952, -0.0561, -0.07967, 0.9952, -0.05609, -0.0797, 0.9952, -0.05605, -0.07967, 0.9952, -0.0561, -0.07964, 0.9952, -0.05614, -0.07967, 0.9952, -0.05609, -0.07967, 0.9952, -0.0561, 0.08442, -0.9946, 0.06087, 0.0845, -0.9946, 0.06092, 0.08507, -0.9946, 0.05957, 0.08442, -0.9946, 0.06087, 0.08507, -0.9946, 0.05957, 0.08433, -0.9946, 0.06052, 0.08442, -0.9946, 0.06087, 0.08433, -0.9946, 0.06052, 0.08315, -0.9946, 0.06228, 0.7038, 0.09601, 0.7039, 0.7038, 0.09601, 0.7039, 0.4936, 0.08828, 0.8652, 0.4936, 0.08828, 0.8652, 0.4936, 0.08829, 0.8652, 0.7038, 0.09601, 0.7039, -0.6562, -0.3611, -0.6626, -0.6562, -0.3611, -0.6626, -0.6561, -0.3611, -0.6626, -0.6561, -0.3611, -0.6626, -0.6561, -0.3611, -0.6626, -0.6562, -0.3611, -0.6626, 0.7069, -0.07785, 0.703, 0.7069, -0.07784, 0.703, 0.7069, -0.07781, 0.703, 0.7069, -0.07781, 0.703, 0.7069, -0.07787, 0.703, 0.7069, -0.07785, 0.703, 0.218, -0.9722, -0.08531, -0.0618, -0.9788, 0.1953, -0.06345, -0.9784, 0.1969, -0.06345, -0.9784, 0.1969, 0.2196, -0.9717, -0.08698, 0.218, -0.9722, -0.08531, -0.679, -0.2688, -0.6832, -0.679, -0.2688, -0.6832, -0.6953, -0.1739, -0.6973, -0.6953, -0.1739, -0.6973, -0.6954, -0.1739, -0.6973, -0.679, -0.2688, -0.6832, -0.07967, 0.9952, -0.05609, -0.07967, 0.9952, -0.05609, -0.07968, 0.9952, -0.05609, -0.07968, 0.9952, -0.05609, -0.07968, 0.9952, -0.05609, -0.07967, 0.9952, -0.05609, 0.7046, 0.08503, 0.7045, 0.7046, 0.08504, 0.7045, 0.7046, 0.08504, 0.7045, 0.7046, 0.08504, 0.7045, 0.7046, 0.08503, 0.7045, 0.7046, 0.08503, 0.7045, 0.5236, -0.6855, 0.5059, 0.5236, -0.6855, 0.5059, 0.6523, -0.4047, 0.6409, 0.6523, -0.4047, 0.6409, 0.6523, -0.4047, 0.6409, 0.5236, -0.6855, 0.5059, -0.6561, -0.3611, -0.6626, -0.6561, -0.3611, -0.6626, -0.679, -0.2688, -0.6832, -0.679, -0.2688, -0.6832, -0.679, -0.2688, -0.6832, -0.6561, -0.3611, -0.6626, 0.6523, -0.4047, 0.6409, 0.6523, -0.4047, 0.6409, 0.7069, -0.07784, 0.703, 0.7069, -0.07784, 0.703, 0.7069, -0.07785, 0.703, 0.6523, -0.4047, 0.6409, 0.8645, 0.097, 0.4932, 0.8645, 0.097, 0.4932, 0.7038, 0.09601, 0.7039, 0.7038, 0.09601, 0.7039, 0.7038, 0.09601, 0.7039, 0.8645, 0.097, 0.4932])] * 3)])

# ---- objects
ob_gun = bpy.data.objects.new('Gun', me_002)

# ---- transforms, parenting, visibility, modifiers, constraints
ob_gun.location = (1.422, -2.04e-06, -17.76)
ob_gun.rotation_euler = (-3.553e-15, -2.845e-21, 1.571)
ob_gun.scale = (1.0, 1.0, 1.0)
ob_gun.color = (0.8, 0.8, 0.8, 1.0)
_vg = ob_gun.vertex_groups.new(name='Bip001 Pelvis')
_vg = ob_gun.vertex_groups.new(name='Bip001 Spine')
_vg = ob_gun.vertex_groups.new(name='Bip001 L UpperArm')
_vg = ob_gun.vertex_groups.new(name='Bip001 L Forearm')
_vg = ob_gun.vertex_groups.new(name='Bip001 L Hand')
_vg = ob_gun.vertex_groups.new(name='Bip001 R UpperArm')
_vg = ob_gun.vertex_groups.new(name='Bip001 R Forearm')
for _i, _w in zip([0, 1, 2, 3, 4, 5, 6, 7], [0.1082, 0.5, 0.1204, 0.3844, 0.5, 0.1132, 0.1277, 0.2725]): _vg.add([_i], _w, 'REPLACE')
_vg = ob_gun.vertex_groups.new(name='Bip001 R Hand')
for _i, _w in zip([0, 1, 2, 3, 4, 5, 6, 7, 8, 9, 10, 11, 12, 13, 14, 15, 16, 17, 18, 19, 20, 21, 22, 23, 24, 25, 26, 27, 28, 29, 30, 31, 32, 33, 34, 35, 36, 37, 38, 39, 40, 41, 42, 43, 44, 45, 46, 47, 48, 49, 50, 51, 52, 53, 54, 55, 56, 57, 58, 59, 60, 61, 62, 63, 64, 65, 66, 67, 68, 69, 70, 71, 72, 73, 74, 75, 76, 77, 78, 79, 80, 81, 82, 83, 84, 85, 86, 87, 88, 89, 90, 91, 92, 93, 94, 95, 96, 97, 98, 99, 100, 101, 102, 103, 104, 105, 106, 107, 108, 109, 110, 111, 112, 113, 114, 115, 116, 117, 118, 119, 120, 121, 122, 123, 124, 125, 126, 127, 128, 129, 130, 131, 132, 133, 134, 135, 136, 137, 138, 139, 140, 141, 142, 143, 144, 145, 146, 147, 148, 149, 150, 151, 152, 153, 154, 155, 156, 157, 158, 159, 160, 161, 162, 163, 164, 165], [0.8918, 0.5, 0.8796, 0.6156, 0.5, 0.8868, 0.8723, 0.7275, 1.0, 1.0, 1.0, 1.0, 1.0, 1.0, 1.0, 1.0, 1.0, 1.0, 1.0, 1.0, 1.0, 1.0, 1.0, 1.0, 1.0, 1.0, 1.0, 1.0, 1.0, 1.0, 1.0, 1.0, 1.0, 1.0, 1.0, 1.0, 1.0, 1.0, 1.0, 1.0, 1.0, 1.0, 1.0, 1.0, 1.0, 1.0, 1.0, 1.0, 1.0, 1.0, 1.0, 1.0, 1.0, 1.0, 1.0, 1.0, 1.0, 1.0, 1.0, 1.0, 1.0, 1.0, 1.0, 1.0, 1.0, 1.0, 1.0, 1.0, 1.0, 1.0, 1.0, 1.0, 1.0, 1.0, 1.0, 1.0, 1.0, 1.0, 1.0, 1.0, 1.0, 1.0, 1.0, 1.0, 1.0, 1.0, 1.0, 1.0, 1.0, 1.0, 1.0, 1.0, 1.0, 1.0, 1.0, 1.0, 1.0, 1.0, 1.0, 1.0, 1.0, 1.0, 1.0, 1.0, 1.0, 1.0, 1.0, 1.0, 1.0, 1.0, 1.0, 1.0, 1.0, 1.0, 1.0, 1.0, 1.0, 1.0, 1.0, 1.0, 1.0, 1.0, 1.0, 1.0, 1.0, 1.0, 1.0, 1.0, 1.0, 1.0, 1.0, 1.0, 1.0, 1.0, 1.0, 1.0, 1.0, 1.0, 1.0, 1.0, 1.0, 1.0, 1.0, 1.0, 1.0, 1.0, 1.0, 1.0, 1.0, 1.0, 1.0, 1.0, 1.0, 1.0, 1.0, 1.0, 1.0, 1.0, 1.0, 1.0, 1.0, 1.0, 1.0, 1.0, 1.0, 1.0]): _vg.add([_i], _w, 'REPLACE')
_vg = ob_gun.vertex_groups.new(name='Bip001 Head')
_vg = ob_gun.vertex_groups.new(name='Bip001 L Thigh')
_vg = ob_gun.vertex_groups.new(name='Bip001 L Calf')
_vg = ob_gun.vertex_groups.new(name='Bip001 L Foot')
_vg = ob_gun.vertex_groups.new(name='Bip001 R Thigh')
_vg = ob_gun.vertex_groups.new(name='Bip001 R Calf')
_vg = ob_gun.vertex_groups.new(name='Bip001 R Foot')
_m = ob_gun.modifiers.new('Bip001', 'ARMATURE')

# ---- collection membership
col_collection.objects.link(ob_gun)

# ---- scene / render settings (as saved in the file)
scene.frame_start = 1; scene.frame_end = 250; scene.frame_set(1)
scene.render.engine = 'BLENDER_EEVEE_NEXT'
scene.render.fps = 30
scene.cycles.use_denoising = False
scene.cycles.samples = 128
scene.cycles.sampling_pattern = 'TABULATED_SOBOL'
scene.cycles.use_adaptive_sampling = False
scene.cycles.use_light_tree = False
scene.view_settings.view_transform = 'Filmic'
bpy.context.view_layer.update()

# ---- added for rendering (the .blend has no active camera and no usable light): camera, sun
cam_auto = bpy.data.cameras.new('AutoCamera')
cam_auto.lens = 50.0
cam_auto.sensor_width = 36.0
cam_auto.clip_end = 1000.0
ob_auto_camera = bpy.data.objects.new('AutoCamera', cam_auto)
scene.collection.objects.link(ob_auto_camera)
ob_auto_camera.location = (53.7917, -86.9398, 34.7639)
ob_auto_camera.rotation_euler = (1.09748, -7.21219e-08, 0.694738)
scene.camera = ob_auto_camera
light_auto_sun = bpy.data.lights.new('AutoSun', 'SUN')
light_auto_sun.energy = 3.0
light_auto_sun.angle = 0.0523599
ob_auto_sun = bpy.data.objects.new('AutoSun', light_auto_sun)
scene.collection.objects.link(ob_auto_sun)
ob_auto_sun.rotation_euler = (0.872665, 0.174533, 0.523599)
bpy.context.view_layer.update()

